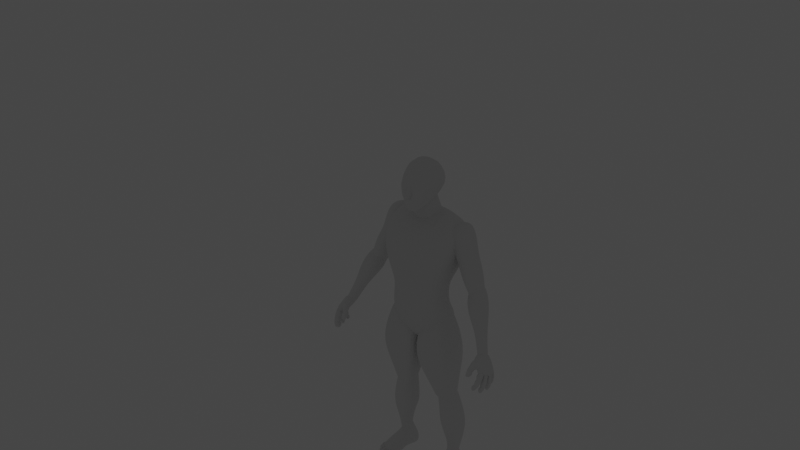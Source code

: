 # Source: BlockyBoi.blend  (saved by Blender 3.6.13; exported with 4.5.12 LTS)
import bpy
from mathutils import Matrix  # noqa: F401  (used for matrix-valued properties, if any)

bpy.ops.wm.read_factory_settings(use_empty=True)
scene = bpy.context.scene
scene.name = 'Scene'

# ---- collections
col_measure = bpy.data.collections.new('measure'); scene.collection.children.link(col_measure)
col_measure.hide_render = True
col_reference = bpy.data.collections.new('reference'); scene.collection.children.link(col_reference)

# ---- materials (node trees are filled in below, after node groups)
mat_measure = bpy.data.materials.new('measure')
mat_measure.use_transparent_shadow = False

# ---- node groups
ng_create_bar = bpy.data.node_groups.new('Create Bar', 'GeometryNodeTree')
_s = ng_create_bar.interface.new_socket(name='Mesh', in_out='OUTPUT', socket_type='NodeSocketGeometry')
_s = ng_create_bar.interface.new_socket(name='Width', in_out='INPUT', socket_type='NodeSocketInt')
_s.default_value = 1
_s.min_value = 1
_s.max_value = 10
_s = ng_create_bar.interface.new_socket(name='Height', in_out='INPUT', socket_type='NodeSocketFloat')
_s.default_value = 0.01
_s.min_value = 0.01
_s.max_value = 1.0
ng_create_bar.is_modifier = True
_N = ng_create_bar.nodes; _L = ng_create_bar.links
n0 = _N.new('GeometryNodeSetShadeSmooth'); n0.name = 'Set Shade Smooth'; n0.location = (465, 84)
n1 = _N.new('GeometryNodeInputShadeSmooth'); n1.name = 'Is Shade Smooth'; n1.location = (390, 84)
n2 = _N.new('GeometryNodeCaptureAttribute'); n2.name = 'Capture Attribute'; n2.location = (415, 84)
n2.capture_items.clear()
n2.domain = 'FACE'
n3 = _N.new('GeometryNodeMeshLine'); n3.name = 'Mesh Line'; n3.location = (221, 117)
n3.inputs[0].default_value = 4
n4 = _N.new('ShaderNodeMath'); n4.name = 'Math'; n4.location = (-440, 7)
n4.operation = 'MULTIPLY'
n4.inputs[1].default_value = 0.1
n5 = _N.new('NodeGroupOutput'); n5.name = 'Group Output'; n5.location = (630, 0)
n6 = _N.new('GeometryNodeExtrudeMesh'); n6.name = 'Extrude Mesh'; n6.location = (440, 84)
n7 = _N.new('ShaderNodeCombineXYZ'); n7.name = 'Combine XYZ.001'; n7.location = (-2, 102)
n8 = _N.new('ShaderNodeCombineXYZ'); n8.name = 'Combine XYZ.002'; n8.location = (-108, -286)
n9 = _N.new('ShaderNodeMath'); n9.name = 'Math.001'; n9.location = (-210, 132)
n9.operation = 'MULTIPLY'
n9.inputs[1].default_value = -1.5
n10 = _N.new('NodeReroute'); n10.name = 'Reroute'; n10.location = (-466, -382)
n10.width = 16
n10.socket_idname = 'NodeSocketFloat'
n11 = _N.new('ShaderNodeMath'); n11.name = 'Math.002'; n11.location = (-342, -206)
n11.operation = 'DIVIDE'
n11.inputs[1].default_value = -2.0
n12 = _N.new('ShaderNodeCombineXYZ'); n12.name = 'Combine XYZ'; n12.location = (-67, -102)
n13 = _N.new('NodeGroupInput'); n13.name = 'Group Input'; n13.location = (-737, -1)
_L.new(n13.outputs[0], n4.inputs[0])
_L.new(n0.outputs[0], n5.inputs[0])
_L.new(n4.outputs[0], n12.inputs[0])
_L.new(n12.outputs[0], n3.inputs[3])
_L.new(n4.outputs[0], n9.inputs[0])
_L.new(n9.outputs[0], n7.inputs[0])
_L.new(n7.outputs[0], n3.inputs[2])
_L.new(n3.outputs[0], n2.inputs[0])
_L.new(n13.outputs[1], n10.inputs[0])
_L.new(n10.outputs[0], n8.inputs[2])
_L.new(n8.outputs[0], n6.inputs[2])
_L.new(n10.outputs[0], n11.inputs[0])
_L.new(n11.outputs[0], n7.inputs[2])
_L.new(n1.outputs[0], n2.inputs[1])
_L.new(n2.outputs[0], n6.inputs[0])
_L.new(n6.outputs[0], n0.inputs[0])
_L.new(n2.outputs[1], n0.inputs[2])
n5.is_active_output = True
ng_head_units_tool = bpy.data.node_groups.new('head units tool', 'GeometryNodeTree')
_s = ng_head_units_tool.interface.new_socket(name='Geometry', in_out='OUTPUT', socket_type='NodeSocketGeometry')
_s = ng_head_units_tool.interface.new_socket(name='Curve Instances', in_out='OUTPUT', socket_type='NodeSocketGeometry')
_s = ng_head_units_tool.interface.new_socket(name='Geometry', in_out='INPUT', socket_type='NodeSocketGeometry')
_s = ng_head_units_tool.interface.new_socket(name='Height (M)', in_out='INPUT', socket_type='NodeSocketFloat')
_s.default_value = 1.0
_s = ng_head_units_tool.interface.new_socket(name='Width', in_out='INPUT', socket_type='NodeSocketInt')
_s.default_value = 1
_s.min_value = 1
_s.max_value = 32
_s = ng_head_units_tool.interface.new_socket(name='Head Units', in_out='INPUT', socket_type='NodeSocketInt')
_s.default_value = 8
_s.min_value = 1
_s.max_value = 16
_s = ng_head_units_tool.interface.new_socket(name='Toggle Divisions', in_out='INPUT', socket_type='NodeSocketBool')
ng_head_units_tool.is_modifier = True
_N = ng_head_units_tool.nodes; _L = ng_head_units_tool.links
n0 = _N.new('NodeFrame'); n0.name = 'Frame'; n0.location = (1074, 577)
n0.width = 307
n0.label_size = 9
n1 = _N.new('GeometryNodeStringToCurves'); n1.name = 'String to Curves'; n1.location = (-500, 799)
n1.font = None
n1.align_x = 'CENTER'
n1.align_y = 'MIDDLE'
n1.pivot_mode = 'MIDPOINT'
n1.inputs[1].default_value = 0.1
n2 = _N.new('GeometryNodeFillCurve'); n2.name = 'Fill Curve'; n2.location = (-212, 722)
n3 = _N.new('GeometryNodeInstanceOnPoints'); n3.name = 'Instance on Points.001'; n3.location = (41, 715)
n3.inputs[5].default_value = (1.571, 0.0, 0.0)
n4 = _N.new('NodeReroute'); n4.name = 'Reroute.003'; n4.location = (-1417, 59)
n4.width = 16
n4.socket_idname = 'NodeSocketFloat'
n5 = _N.new('NodeReroute'); n5.name = 'Reroute.004'; n5.location = (-1414, 4)
n5.width = 16
n5.socket_idname = 'NodeSocketInt'
n6 = _N.new('GeometryNodeTranslateInstances'); n6.name = 'Translate Instances'; n6.location = (684, 897)
n7 = _N.new('NodeReroute'); n7.name = 'Reroute.001'; n7.location = (-1417, -72)
n7.width = 16
n7.socket_idname = 'NodeSocketInt'
n8 = _N.new('GeometryNodeStringJoin'); n8.name = 'Join Strings'; n8.location = (-849, 729)
n9 = _N.new('FunctionNodeValueToString'); n9.name = 'Value to String'; n9.location = (-1167, 765)
n9.inputs[1].default_value = 2
n10 = _N.new('FunctionNodeValueToString'); n10.name = 'Value to String.001'; n10.location = (-1164, 544)
n11 = _N.new('FunctionNodeInputString'); n11.name = 'String'; n11.location = (-1161, 641)
n11.string = ' m | '
n11.outputs[0].default_value = ''
n12 = _N.new('FunctionNodeInputString'); n12.name = 'String.001'; n12.location = (-1167, 428)
n12.string = ' units'
n12.outputs[0].default_value = ''
n13 = _N.new('ShaderNodeCombineXYZ'); n13.name = 'Combine XYZ.002'; n13.location = (-866, -180)
n14 = _N.new('ShaderNodeMath'); n14.name = 'Math.002'; n14.location = (-1108, 117)
n14.inputs[1].default_value = 1.0
n15 = _N.new('GeometryNodeMeshLine'); n15.name = 'Mesh Line.001'; n15.location = (-636, -17)
n16 = _N.new('ShaderNodeMath'); n16.name = 'Math'; n16.location = (-1102, -63)
n16.operation = 'DIVIDE'
n17 = _N.new('NodeGroupInput'); n17.name = 'Group Input'; n17.location = (-1639, 72)
n18 = _N.new('GeometryNodeMeshToPoints'); n18.name = 'Mesh to Points'; n18.location = (-378, 155)
n19 = _N.new('GeometryNodeInstanceOnPoints'); n19.name = 'Instance on Points'; n19.location = (-125, 241)
n20 = _N.new('GeometryNodeGroup'); n20.name = 'Group'; n20.location = (-734, 416)
n20.node_tree = ng_create_bar
n20.inputs[1].default_value = 0.01
n21 = _N.new('ShaderNodeMath'); n21.name = 'Math.007'; n21.location = (-954, 362)
n21.operation = 'MULTIPLY'
n21.inputs[1].default_value = 2.0
n22 = _N.new('NodeGroupOutput'); n22.name = 'Group Output'; n22.location = (1386, 440)
n23 = _N.new('GeometryNodeJoinGeometry'); n23.name = 'Join Geometry'; n23.location = (1113, 459)
n24 = _N.new('GeometryNodeInputIndex'); n24.name = 'Index'; n24.location = (-533, 1161)
n25 = _N.new('FunctionNodeCompare'); n25.name = 'Compare'; n25.location = (-223, 1125)
n25.operation = 'EQUAL'
n25.data_type = 'INT'
n25.inputs[6].default_value = (0.0, 0.0, 0.0, 0.0)
n25.inputs[7].default_value = (0.0, 0.0, 0.0, 0.0)
n26 = _N.new('GeometryNodeMeshLine'); n26.name = 'Mesh Line.002'; n26.location = (-556, -1075)
n27 = _N.new('GeometryNodeMeshToPoints'); n27.name = 'Mesh to Points.001'; n27.location = (-355, -974)
n28 = _N.new('GeometryNodeGroup'); n28.name = 'Group.001'; n28.location = (-428, -753)
n28.node_tree = ng_create_bar
n28.inputs[1].default_value = 0.01
n29 = _N.new('GeometryNodeInstanceOnPoints'); n29.name = 'Instance on Points.002'; n29.location = (106, -881)
n30 = _N.new('ShaderNodeCombineXYZ'); n30.name = 'Combine XYZ.001'; n30.location = (-839, -1390)
n31 = _N.new('ShaderNodeMath'); n31.name = 'Math.006'; n31.location = (-1028, -1369)
n31.operation = 'DIVIDE'
n32 = _N.new('ShaderNodeMath'); n32.name = 'Math.008'; n32.location = (-1212, -1498)
n32.operation = 'MULTIPLY'
n32.inputs[1].default_value = 2.0
n33 = _N.new('NodeGroupInput'); n33.name = 'Group Input.003'; n33.location = (-1404, -1350)
n34 = _N.new('ShaderNodeMath'); n34.name = 'Math.003'; n34.location = (-1098, -848)
n34.inputs[1].default_value = 1.0
n35 = _N.new('ShaderNodeMath'); n35.name = 'Math.001'; n35.location = (-1102, -1018)
n35.operation = 'DIVIDE'
n36 = _N.new('NodeGroupInput'); n36.name = 'Group Input.002'; n36.location = (-1357, -1012)
n37 = _N.new('GeometryNodeInputIndex'); n37.name = 'Index.001'; n37.location = (-644, -405)
n38 = _N.new('FunctionNodeCompare'); n38.name = 'Compare.001'; n38.location = (-334, -441)
n38.operation = 'NOT_EQUAL'
n38.data_type = 'INT'
n38.inputs[6].default_value = (0.0, 0.0, 0.0, 0.0)
n38.inputs[7].default_value = (0.0, 0.0, 0.0, 0.0)
n39 = _N.new('ShaderNodeCombineXYZ'); n39.name = 'Combine XYZ.003'; n39.location = (-826, -1184)
n40 = _N.new('NodeGroupInput'); n40.name = 'Group Input.004'; n40.location = (-641, -555)
n41 = _N.new('FunctionNodeBooleanMath'); n41.name = 'Boolean Math'; n41.location = (-114, -546)
n42 = _N.new('NodeGroupInput'); n42.name = 'Group Input.001'; n42.location = (-530, 1011)
n43 = _N.new('ShaderNodeCombineXYZ'); n43.name = 'Combine XYZ'; n43.location = (476, 1044)
n44 = _N.new('ShaderNodeMath'); n44.name = 'Math.004'; n44.location = (69, 1088)
n44.operation = 'MULTIPLY'
n44.inputs[1].default_value = 0.3
n45 = _N.new('ShaderNodeMath'); n45.name = 'Math.005'; n45.location = (263, 1083)
n46 = _N.new('ShaderNodeValue'); n46.name = 'Value'; n46.location = (65, 911)
n46.label = 'X Offset'
n46.outputs[0].default_value = 0.5
_L.new(n20.outputs[0], n19.inputs[2])
_L.new(n18.outputs[0], n19.inputs[0])
_L.new(n19.outputs[0], n23.inputs[0])
_L.new(n21.outputs[0], n20.inputs[0])
_L.new(n16.outputs[0], n13.inputs[2])
_L.new(n13.outputs[0], n15.inputs[3])
_L.new(n1.outputs[0], n2.inputs[0])
_L.new(n8.outputs[0], n1.inputs[0])
_L.new(n11.outputs[0], n8.inputs[1])
_L.new(n9.outputs[0], n8.inputs[1])
_L.new(n4.outputs[0], n9.inputs[0])
_L.new(n2.outputs[0], n3.inputs[2])
_L.new(n15.outputs[0], n18.inputs[0])
_L.new(n18.outputs[0], n3.inputs[0])
_L.new(n14.outputs[0], n15.inputs[0])
_L.new(n25.outputs[0], n3.inputs[1])
_L.new(n24.outputs[0], n25.inputs[0])
_L.new(n24.outputs[0], n25.inputs[2])
_L.new(n17.outputs[3], n7.inputs[0])
_L.new(n7.outputs[0], n14.inputs[0])
_L.new(n7.outputs[0], n16.inputs[1])
_L.new(n17.outputs[1], n4.inputs[0])
_L.new(n4.outputs[0], n16.inputs[0])
_L.new(n17.outputs[2], n5.inputs[0])
_L.new(n42.outputs[3], n25.inputs[3])
_L.new(n3.outputs[0], n6.inputs[0])
_L.new(n43.outputs[0], n6.inputs[2])
_L.new(n6.outputs[0], n23.inputs[0])
_L.new(n7.outputs[0], n10.inputs[0])
_L.new(n10.outputs[0], n8.inputs[1])
_L.new(n12.outputs[0], n8.inputs[1])
_L.new(n35.outputs[0], n39.inputs[2])
_L.new(n39.outputs[0], n26.inputs[3])
_L.new(n34.outputs[0], n26.inputs[0])
_L.new(n36.outputs[3], n35.inputs[1])
_L.new(n36.outputs[3], n34.inputs[0])
_L.new(n36.outputs[1], n35.inputs[0])
_L.new(n26.outputs[0], n27.inputs[0])
_L.new(n27.outputs[0], n29.inputs[0])
_L.new(n28.outputs[0], n29.inputs[2])
_L.new(n29.outputs[0], n23.inputs[0])
_L.new(n5.outputs[0], n21.inputs[0])
_L.new(n36.outputs[2], n28.inputs[0])
_L.new(n23.outputs[0], n22.inputs[0])
_L.new(n31.outputs[0], n30.inputs[2])
_L.new(n30.outputs[0], n26.inputs[2])
_L.new(n33.outputs[1], n31.inputs[0])
_L.new(n33.outputs[3], n32.inputs[0])
_L.new(n32.outputs[0], n31.inputs[1])
_L.new(n37.outputs[0], n38.inputs[0])
_L.new(n37.outputs[0], n38.inputs[2])
_L.new(n40.outputs[3], n38.inputs[3])
_L.new(n41.outputs[0], n29.inputs[1])
_L.new(n38.outputs[0], n41.inputs[0])
_L.new(n40.outputs[4], n41.inputs[1])
_L.new(n42.outputs[2], n44.inputs[0])
_L.new(n44.outputs[0], n45.inputs[0])
_L.new(n45.outputs[0], n43.inputs[0])
_L.new(n46.outputs[0], n45.inputs[1])
n22.is_active_output = True

# ---- material node trees
mat_measure.use_nodes = True; mat_measure.node_tree.nodes.clear()
_N = mat_measure.node_tree.nodes; _L = mat_measure.node_tree.links
n0 = _N.new('ShaderNodeOutputMaterial'); n0.name = 'Material Output'; n0.location = (300, 300)
n1 = _N.new('ShaderNodeEmission'); n1.name = 'Emission'; n1.location = (47, 274)
_L.new(n1.outputs[0], n0.inputs[0])
n0.is_active_output = True

# ---- world
world_world = bpy.data.worlds.new('World'); scene.world = world_world
world_world.use_nodes = True; world_world.node_tree.nodes.clear()
_N = world_world.node_tree.nodes; _L = world_world.node_tree.links
n0 = _N.new('ShaderNodeOutputWorld'); n0.name = 'World Output'; n0.location = (300, 300)
n1 = _N.new('ShaderNodeBackground'); n1.name = 'Background'; n1.location = (10, 300)
n1.inputs[0].default_value = (0.05088, 0.05088, 0.05088, 1.0)
_L.new(n1.outputs[0], n0.inputs[0])
n0.is_active_output = True
world_world.color = (0.05088, 0.05088, 0.05088)
world_world.use_sun_shadow = False
world_world.sun_shadow_jitter_overblur = 0.0

# ---- meshes
me_cube = bpy.data.meshes.new('Cube')
me_cube.from_pydata([(-0.1698, -0.1092, 1.221), (-0.2, -0.1094, 1.34), (-0.1659, 0.1244, 1.184), (-0.1962, 0.1762, 1.334), (0.1698, -0.1092, 1.221), (0.2, -0.1094, 1.34), (0.1659, 0.1244, 1.184), (0.1962, 0.1762, 1.334), (0.0, -0.1513, 1.342), (0.0, -0.151, 1.222), (0.0, 0.192, 1.334), (0.0, 0.1352, 1.184), (-0.1373, -0.07961, 1.016), (-0.1385, 0.05014, 1.055), (0.1373, -0.07961, 1.016), (0.1385, 0.05014, 1.055), (0.1197, 0.08569, 1.131), (0.1236, -0.08665, 1.112), (-0.1197, 0.08569, 1.131), (-0.1236, -0.08665, 1.112), (-0.2082, -0.02356, 1.44), (-0.2043, 0.1235, 1.467), (0.2043, 0.1235, 1.467), (0.2082, -0.02356, 1.44), (0.0, -0.1396, 1.024), (0.0, 0.07266, 1.059), (0.0, -0.1263, 1.107), (0.0, 0.09281, 1.124), (0.0, 0.1327, 1.489), (0.0, -0.1174, 1.428), (-0.166, -0.007901, 1.217), (-0.1962, 0.0163, 1.342), (0.166, -0.007901, 1.217), (0.1962, 0.0163, 1.342), (0.155, -0.01748, 1.04), (-0.1359, -0.01214, 1.12), (0.1359, -0.01214, 1.12), (-0.155, -0.01748, 1.04), (-0.2044, 0.03697, 1.463), (0.2044, 0.03697, 1.463), (0.0, 0.02864, 1.567), (0.147, 0.06365, 1.006), (0.0, 0.08757, 1.014), (0.1645, -0.004463, 0.9791), (-0.1455, -0.06844, 0.8876), (0.0, -0.1275, 0.942), (0.1455, -0.06844, 0.8876), (-0.147, 0.06365, 1.006), (-0.1645, -0.004463, 0.9791), (0.1351, 0.1471, 0.8824), (0.0, 0.1803, 0.939), (0.1516, 0.04746, 0.8532), (-0.134, -0.02128, 0.8291), (0.0, -0.07588, 0.8334), (0.134, -0.02128, 0.8291), (-0.1351, 0.1471, 0.8824), (-0.1516, 0.04746, 0.8532), (0.0543, 0.07711, 0.799), (0.0, 0.1034, 0.7824), (0.07078, 0.02266, 0.7944), (-0.05313, 0.002949, 0.8034), (0.0, -0.04665, 0.7978), (0.05313, 0.002949, 0.8034), (-0.0543, 0.07711, 0.799), (-0.07078, 0.02266, 0.7944), (0.0, 0.02325, 0.7939)], [], [(30, 31, 3, 2), (11, 10, 7, 6), (32, 33, 5, 4), (9, 8, 1, 0), (12, 37, 48, 44), (10, 3, 21, 28), (9, 0, 19, 26), (36, 17, 14, 34), (1, 8, 29, 20), (30, 2, 18, 35), (39, 40, 29, 23), (26, 19, 12, 24), (35, 18, 13, 37), (11, 6, 16, 27), (27, 16, 15, 25), (40, 38, 20, 29), (33, 7, 22, 39), (31, 1, 20, 38), (8, 5, 23, 29), (32, 4, 17, 36), (18, 27, 25, 13), (2, 11, 27, 18), (17, 26, 24, 14), (4, 9, 26, 17), (7, 10, 28, 22), (34, 14, 46, 43), (4, 5, 8, 9), (2, 3, 10, 11), (14, 24, 45, 46), (6, 32, 36, 16), (3, 31, 38, 21), (5, 33, 39, 23), (28, 21, 38, 40), (19, 35, 37, 12), (22, 28, 40, 39), (0, 30, 35, 19), (16, 36, 34, 15), (25, 15, 41, 42), (6, 7, 33, 32), (0, 1, 31, 30), (41, 43, 51, 49), (46, 45, 53, 54), (44, 48, 56, 52), (43, 46, 54, 51), (13, 25, 42, 47), (37, 13, 47, 48), (24, 12, 44, 45), (15, 34, 43, 41), (53, 52, 60, 61), (55, 50, 58, 63), (56, 55, 63, 64), (49, 51, 59, 57), (48, 47, 55, 56), (47, 42, 50, 55), (45, 44, 52, 53), (42, 41, 49, 50), (65, 59, 62, 61), (64, 65, 61, 60), (63, 58, 65, 64), (58, 57, 59, 65), (50, 49, 57, 58), (51, 54, 62, 59), (52, 56, 64, 60), (54, 53, 61, 62)])
_uv = me_cube.uv_layers.new(name='UVMap')
_uv.uv.foreach_set('vector', [0.375, 0.1274, 0.625, 0.1274, 0.625, 0.25, 0.375, 0.25, 0.375, 0.375, 0.625, 0.375, 0.625, 0.5, 0.375, 0.5, 0.375, 0.6226, 0.625, 0.6226, 0.625, 0.75, 0.375, 0.75, 0.375, 0.875, 0.625, 0.875, 0.625, 1.0, 0.375, 1.0, 0.375, 0.0, 0.375, 0.1274, 0.375, 0.1274, 0.375, 0.0, 0.625, 0.375, 0.625, 0.25, 0.625, 0.25, 0.625, 0.375, 0.375, 0.875, 0.375, 1.0, 0.375, 1.0, 0.375, 0.875, 0.375, 0.6226, 0.375, 0.75, 0.375, 0.75, 0.375, 0.6226, 0.625, 1.0, 0.625, 0.875, 0.625, 0.875, 0.625, 1.0, 0.375, 0.1274, 0.375, 0.25, 0.375, 0.25, 0.375, 0.1274, 0.625, 0.6226, 0.75, 0.6226, 0.75, 0.75, 0.625, 0.75, 0.375, 0.875, 0.375, 1.0, 0.375, 1.0, 0.375, 0.875, 0.375, 0.1274, 0.375, 0.25, 0.375, 0.25, 0.375, 0.1274, 0.375, 0.375, 0.375, 0.5, 0.375, 0.5, 0.375, 0.375, 0.375, 0.375, 0.375, 0.5, 0.375, 0.5, 0.375, 0.375, 0.75, 0.6226, 0.875, 0.6226, 0.875, 0.75, 0.75, 0.75, 0.625, 0.6226, 0.625, 0.5, 0.625, 0.5, 0.625, 0.6226, 0.625, 0.1274, 0.625, 0.0, 0.625, 0.0, 0.625, 0.1274, 0.625, 0.875, 0.625, 0.75, 0.625, 0.75, 0.625, 0.875, 0.375, 0.6226, 0.375, 0.75, 0.375, 0.75, 0.375, 0.6226, 0.375, 0.25, 0.375, 0.375, 0.375, 0.375, 0.375, 0.25, 0.375, 0.25, 0.375, 0.375, 0.375, 0.375, 0.375, 0.25, 0.375, 0.75, 0.375, 0.875, 0.375, 0.875, 0.375, 0.75, 0.375, 0.75, 0.375, 0.875, 0.375, 0.875, 0.375, 0.75, 0.625, 0.5, 0.625, 0.375, 0.625, 0.375, 0.625, 0.5, 0.375, 0.6226, 0.375, 0.75, 0.375, 0.75, 0.375, 0.6226, 0.375, 0.75, 0.625, 0.75, 0.625, 0.875, 0.375, 0.875, 0.375, 0.25, 0.625, 0.25, 0.625, 0.375, 0.375, 0.375, 0.375, 0.75, 0.375, 0.875, 0.375, 0.875, 0.375, 0.75, 0.375, 0.5, 0.375, 0.6226, 0.375, 0.6226, 0.375, 0.5, 0.625, 0.25, 0.625, 0.1274, 0.625, 0.1274, 0.625, 0.25, 0.625, 0.75, 0.625, 0.6226, 0.625, 0.6226, 0.625, 0.75, 0.75, 0.5, 0.875, 0.5, 0.875, 0.6226, 0.75, 0.6226, 0.375, 0.0, 0.375, 0.1274, 0.375, 0.1274, 0.375, 0.0, 0.625, 0.5, 0.75, 0.5, 0.75, 0.6226, 0.625, 0.6226, 0.375, 0.0, 0.375, 0.1274, 0.375, 0.1274, 0.375, 0.0, 0.375, 0.5, 0.375, 0.6226, 0.375, 0.6226, 0.375, 0.5, 0.375, 0.375, 0.375, 0.5, 0.375, 0.5, 0.375, 0.375, 0.375, 0.5, 0.625, 0.5, 0.625, 0.6226, 0.375, 0.6226, 0.375, 0.0, 0.625, 0.0, 0.625, 0.1274, 0.375, 0.1274, 0.375, 0.5, 0.375, 0.6226, 0.375, 0.6226, 0.375, 0.5, 0.375, 0.75, 0.375, 0.875, 0.375, 0.875, 0.375, 0.75, 0.375, 0.0, 0.375, 0.1274, 0.375, 0.1274, 0.375, 0.0, 0.375, 0.6226, 0.375, 0.75, 0.375, 0.75, 0.375, 0.6226, 0.375, 0.25, 0.375, 0.375, 0.375, 0.375, 0.375, 0.25, 0.375, 0.1274, 0.375, 0.25, 0.375, 0.25, 0.375, 0.1274, 0.375, 0.875, 0.375, 1.0, 0.375, 1.0, 0.375, 0.875, 0.375, 0.5, 0.375, 0.6226, 0.375, 0.6226, 0.375, 0.5, 0.375, 0.875, 0.375, 1.0, 0.375, 1.0, 0.375, 0.875, 0.375, 0.25, 0.375, 0.375, 0.375, 0.375, 0.375, 0.25, 0.375, 0.1274, 0.375, 0.25, 0.375, 0.25, 0.375, 0.1274, 0.375, 0.5, 0.375, 0.6226, 0.375, 0.6226, 0.375, 0.5, 0.375, 0.1274, 0.375, 0.25, 0.375, 0.25, 0.375, 0.1274, 0.375, 0.25, 0.375, 0.375, 0.375, 0.375, 0.375, 0.25, 0.375, 0.875, 0.375, 1.0, 0.375, 1.0, 0.375, 0.875, 0.375, 0.375, 0.375, 0.5, 0.375, 0.5, 0.375, 0.375, 0.375, 0.6202, 0.375, 0.6226, 0.375, 0.75, 0.375, 0.875, 0.375, 0.6178, 0.375, 0.6202, 0.375, 0.875, 0.375, 1.0, 0.375, 0.25, 0.375, 0.375, 0.375, 0.6202, 0.375, 0.6178, 0.375, 0.375, 0.375, 0.5, 0.375, 0.6226, 0.375, 0.6202, 0.375, 0.375, 0.375, 0.5, 0.375, 0.5, 0.375, 0.375, 0.375, 0.6226, 0.375, 0.75, 0.375, 0.75, 0.375, 0.6226, 0.375, 0.0, 0.375, 0.1274, 0.375, 0.1274, 0.375, 0.0, 0.375, 0.75, 0.375, 0.875, 0.375, 0.875, 0.375, 0.75])
_ca = me_cube.color_attributes.new('Attribute', 'BYTE_COLOR', 'CORNER')
_ca.data.foreach_set('color', [1.0, 1.0, 1.0, 1.0, 1.0, 1.0, 1.0, 1.0, 1.0, 1.0, 1.0, 1.0, 1.0, 1.0, 1.0, 1.0, 1.0, 1.0, 1.0, 1.0, 1.0, 1.0, 1.0, 1.0, 1.0, 1.0, 1.0, 1.0, 1.0, 1.0, 1.0, 1.0, 1.0, 1.0, 1.0, 1.0, 1.0, 1.0, 1.0, 1.0, 1.0, 1.0, 1.0, 1.0, 1.0, 1.0, 1.0, 1.0, 1.0, 1.0, 1.0, 1.0, 1.0, 1.0, 1.0, 1.0, 1.0, 1.0, 1.0, 1.0, 1.0, 1.0, 1.0, 1.0, 1.0, 1.0, 1.0, 1.0, 1.0, 1.0, 1.0, 1.0, 1.0, 1.0, 1.0, 1.0, 1.0, 1.0, 1.0, 1.0, 1.0, 1.0, 1.0, 1.0, 1.0, 1.0, 1.0, 1.0, 1.0, 1.0, 1.0, 1.0, 1.0, 1.0, 1.0, 1.0, 1.0, 1.0, 1.0, 1.0, 1.0, 1.0, 1.0, 1.0, 1.0, 1.0, 1.0, 1.0, 1.0, 1.0, 1.0, 1.0, 1.0, 1.0, 1.0, 1.0, 1.0, 1.0, 1.0, 1.0, 1.0, 1.0, 1.0, 1.0, 1.0, 1.0, 1.0, 1.0, 1.0, 1.0, 1.0, 1.0, 1.0, 1.0, 1.0, 1.0, 1.0, 1.0, 1.0, 1.0, 1.0, 1.0, 1.0, 1.0, 1.0, 1.0, 1.0, 1.0, 1.0, 1.0, 1.0, 1.0, 1.0, 1.0, 1.0, 1.0, 1.0, 1.0, 1.0, 1.0, 1.0, 1.0, 1.0, 1.0, 1.0, 1.0, 1.0, 1.0, 1.0, 1.0, 1.0, 1.0, 1.0, 1.0, 1.0, 1.0, 1.0, 1.0, 1.0, 1.0, 1.0, 1.0, 1.0, 1.0, 1.0, 1.0, 1.0, 1.0, 1.0, 1.0, 1.0, 1.0, 1.0, 1.0, 1.0, 1.0, 1.0, 1.0, 1.0, 1.0, 1.0, 1.0, 1.0, 1.0, 1.0, 1.0, 1.0, 1.0, 1.0, 1.0, 1.0, 1.0, 1.0, 1.0, 1.0, 1.0, 1.0, 1.0, 1.0, 1.0, 1.0, 1.0, 1.0, 1.0, 1.0, 1.0, 1.0, 1.0, 1.0, 1.0, 1.0, 1.0, 1.0, 1.0, 1.0, 1.0, 1.0, 1.0, 1.0, 1.0, 1.0, 1.0, 1.0, 1.0, 1.0, 1.0, 1.0, 1.0, 1.0, 1.0, 1.0, 1.0, 1.0, 1.0, 1.0, 1.0, 1.0, 1.0, 1.0, 1.0, 1.0, 1.0, 1.0, 1.0, 1.0, 1.0, 1.0, 1.0, 1.0, 1.0, 1.0, 1.0, 1.0, 1.0, 1.0, 1.0, 1.0, 1.0, 1.0, 1.0, 1.0, 1.0, 1.0, 1.0, 1.0, 1.0, 1.0, 1.0, 1.0, 1.0, 1.0, 1.0, 1.0, 1.0, 1.0, 1.0, 1.0, 1.0, 1.0, 1.0, 1.0, 1.0, 1.0, 1.0, 1.0, 1.0, 1.0, 1.0, 1.0, 1.0, 1.0, 1.0, 1.0, 1.0, 1.0, 1.0, 1.0, 1.0, 1.0, 1.0, 1.0, 1.0, 1.0, 1.0, 1.0, 1.0, 1.0, 1.0, 1.0, 1.0, 1.0, 1.0, 1.0, 1.0, 1.0, 1.0, 1.0, 1.0, 1.0, 1.0, 1.0, 1.0, 1.0, 1.0, 1.0, 1.0, 1.0, 1.0, 1.0, 1.0, 1.0, 1.0, 1.0, 1.0, 1.0, 1.0, 1.0, 1.0, 1.0, 1.0, 1.0, 1.0, 1.0, 1.0, 1.0, 1.0, 1.0, 1.0, 1.0, 1.0, 1.0, 1.0, 1.0, 1.0, 1.0, 1.0, 1.0, 1.0, 1.0, 1.0, 1.0, 1.0, 1.0, 1.0, 1.0, 1.0, 1.0, 1.0, 1.0, 1.0, 1.0, 1.0, 1.0, 1.0, 1.0, 1.0, 1.0, 1.0, 1.0, 1.0, 1.0, 1.0, 1.0, 1.0, 1.0, 1.0, 1.0, 1.0, 1.0, 1.0, 1.0, 1.0, 1.0, 1.0, 1.0, 1.0, 1.0, 1.0, 1.0, 1.0, 1.0, 1.0, 1.0, 1.0, 1.0, 1.0, 1.0, 1.0, 1.0, 1.0, 1.0, 1.0, 1.0, 1.0, 1.0, 1.0, 1.0, 1.0, 1.0, 1.0, 1.0, 1.0, 1.0, 1.0, 1.0, 1.0, 1.0, 1.0, 1.0, 1.0, 1.0, 1.0, 1.0, 1.0, 1.0, 1.0, 1.0, 1.0, 1.0, 1.0, 1.0, 1.0, 1.0, 1.0, 1.0, 1.0, 1.0, 1.0, 1.0, 1.0, 1.0, 1.0, 1.0, 1.0, 1.0, 1.0, 1.0, 1.0, 1.0, 1.0, 1.0, 1.0, 1.0, 1.0, 1.0, 1.0, 1.0, 1.0, 1.0, 1.0, 1.0, 1.0, 1.0, 1.0, 1.0, 1.0, 1.0, 1.0, 1.0, 1.0, 1.0, 1.0, 1.0, 1.0, 1.0, 1.0, 1.0, 1.0, 1.0, 1.0, 1.0, 1.0, 1.0, 1.0, 1.0, 1.0, 1.0, 1.0, 1.0, 1.0, 1.0, 1.0, 1.0, 1.0, 1.0, 1.0, 1.0, 1.0, 1.0, 1.0, 1.0, 1.0, 1.0, 1.0, 1.0, 1.0, 1.0, 1.0, 1.0, 1.0, 1.0, 1.0, 1.0, 1.0, 1.0, 1.0, 1.0, 1.0, 1.0, 1.0, 1.0, 1.0, 1.0, 1.0, 1.0, 1.0, 1.0, 1.0, 1.0, 1.0, 1.0, 1.0, 1.0, 1.0, 1.0, 1.0, 1.0, 1.0, 1.0, 1.0, 1.0, 1.0, 1.0, 1.0, 1.0, 1.0, 1.0, 1.0, 1.0, 1.0, 1.0, 1.0, 1.0, 1.0, 1.0, 1.0, 1.0, 1.0, 1.0, 1.0, 1.0, 1.0, 1.0, 1.0, 1.0, 1.0, 1.0, 1.0, 1.0, 1.0, 1.0, 1.0, 1.0, 1.0, 1.0, 1.0, 1.0, 1.0, 1.0, 1.0, 1.0, 1.0, 1.0, 1.0, 1.0, 1.0, 1.0, 1.0, 1.0, 1.0, 1.0, 1.0, 1.0, 1.0, 1.0, 1.0, 1.0, 1.0, 1.0, 1.0, 1.0, 1.0, 1.0, 1.0, 1.0, 1.0, 1.0, 1.0, 1.0, 1.0, 1.0, 1.0, 1.0, 1.0, 1.0, 1.0, 1.0, 1.0, 1.0, 1.0, 1.0, 1.0, 1.0, 1.0, 1.0, 1.0, 1.0, 1.0, 1.0, 1.0, 1.0, 1.0, 1.0, 1.0, 1.0, 1.0, 1.0, 1.0, 1.0, 1.0, 1.0, 1.0, 1.0, 1.0, 1.0, 1.0, 1.0, 1.0, 1.0, 1.0, 1.0, 1.0, 1.0, 1.0, 1.0, 1.0, 1.0, 1.0, 1.0, 1.0, 1.0, 1.0, 1.0, 1.0, 1.0, 1.0, 1.0, 1.0, 1.0, 1.0, 1.0, 1.0, 1.0, 1.0, 1.0, 1.0, 1.0, 1.0, 1.0, 1.0, 1.0, 1.0, 1.0, 1.0, 1.0, 1.0, 1.0, 1.0, 1.0, 1.0, 1.0, 1.0, 1.0, 1.0, 1.0, 1.0, 1.0, 1.0, 1.0, 1.0, 1.0, 1.0, 1.0, 1.0, 1.0, 1.0, 1.0, 1.0, 1.0, 1.0, 1.0, 1.0, 1.0, 1.0, 1.0, 1.0, 1.0, 1.0, 1.0, 1.0, 1.0, 1.0, 1.0, 1.0, 1.0, 1.0, 1.0, 1.0, 1.0, 1.0, 1.0, 1.0, 1.0, 1.0, 1.0, 1.0, 1.0, 1.0, 1.0, 1.0, 1.0, 1.0, 1.0, 1.0, 1.0, 1.0, 1.0, 1.0, 1.0, 1.0, 1.0, 1.0, 1.0, 1.0, 1.0, 1.0, 1.0, 1.0, 1.0, 1.0, 1.0, 1.0, 1.0, 1.0, 1.0, 1.0, 1.0, 1.0, 1.0, 1.0, 1.0, 1.0, 1.0, 1.0, 1.0, 1.0, 1.0, 1.0, 1.0, 1.0, 1.0, 1.0, 1.0, 1.0, 1.0, 1.0, 1.0, 1.0, 1.0, 1.0, 1.0, 1.0, 1.0, 1.0, 1.0, 1.0, 1.0, 1.0, 1.0, 1.0, 1.0, 1.0, 1.0, 1.0, 1.0, 1.0, 1.0, 1.0, 1.0, 1.0, 1.0, 1.0, 1.0, 1.0, 1.0, 1.0, 1.0, 1.0, 1.0, 1.0, 1.0, 1.0, 1.0, 1.0, 1.0, 1.0, 1.0, 1.0, 1.0, 1.0, 1.0, 1.0, 1.0, 1.0, 1.0, 1.0, 1.0, 1.0, 1.0, 1.0, 1.0, 1.0, 1.0, 1.0, 1.0, 1.0, 1.0, 1.0, 1.0, 1.0, 1.0, 1.0, 1.0, 1.0, 1.0, 1.0, 1.0, 1.0, 1.0, 1.0, 1.0, 1.0, 1.0, 1.0, 1.0, 1.0, 1.0, 1.0, 1.0, 1.0, 1.0, 1.0, 1.0, 1.0, 1.0, 1.0, 1.0, 1.0, 1.0, 1.0, 1.0, 1.0, 1.0, 1.0, 1.0, 1.0, 1.0, 1.0, 1.0, 1.0, 1.0, 1.0, 1.0, 1.0, 1.0, 1.0, 1.0, 1.0, 1.0, 1.0, 1.0, 1.0, 1.0, 1.0, 1.0, 1.0, 1.0, 1.0, 1.0, 1.0, 1.0, 1.0, 1.0, 1.0, 1.0, 1.0, 1.0, 1.0, 1.0, 1.0, 1.0, 1.0, 1.0, 1.0, 1.0, 1.0, 1.0, 1.0, 1.0, 1.0, 1.0, 1.0, 1.0, 1.0, 1.0, 1.0, 1.0, 1.0, 1.0, 1.0, 1.0, 1.0, 1.0, 1.0, 1.0, 1.0, 1.0, 1.0, 1.0, 1.0, 1.0, 1.0, 1.0, 1.0, 1.0, 1.0, 1.0, 1.0, 1.0, 1.0, 1.0, 1.0, 1.0, 1.0, 1.0, 1.0, 1.0, 1.0, 1.0, 1.0, 1.0, 1.0, 1.0, 1.0, 1.0, 1.0, 1.0, 1.0, 1.0, 1.0, 1.0, 1.0, 1.0, 1.0, 1.0, 1.0, 1.0, 1.0, 1.0, 1.0, 1.0, 1.0, 1.0, 1.0])
me_cube.use_mirror_x = True
me_cube.update()
me_cube_001 = bpy.data.meshes.new('Cube.001')
me_cube_001.from_pydata([(-0.1001, -0.07575, -0.06777), (-0.1001, -0.07575, 0.06777), (-0.1001, 0.07575, -0.06777), (-0.1001, 0.07575, 0.06777), (0.1379, -0.06386, -0.04833), (0.1379, -0.06386, 0.05946), (0.1358, 0.06514, -0.05146), (0.1358, 0.06514, 0.05633), (-0.1, -1.012e-09, -0.09665), (-0.1, -1.012e-09, 0.09665), (0.138, -0.003621, -0.0621), (0.138, -0.003621, 0.07324), (-0.1, -0.1136, -1.619e-08), (-0.1, 0.1136, -1.619e-08), (0.1359, 0.08442, 0.00243), (0.138, -0.08314, 0.005569), (-0.1474, 0.0003623, -0.001771), (-5.107e-05, 0.08351, -0.07472), (-5.107e-05, 0.08351, 0.07472), (-5.107e-05, -0.08351, -0.07472), (-5.106e-05, -0.08351, 0.07472), (0.006375, -0.005955, 0.1257), (2.894e-05, -2.857e-09, -0.09381), (2.894e-05, -0.1102, -2.561e-08), (2.894e-05, 0.1102, -2.561e-08), (0.4333, 0.04985, -0.01746), (0.4333, 0.0256, -0.04174), (0.4662, -0.001471, -0.04952), (0.4662, -0.001471, 0.06191), (0.4661, -0.04468, 0.03872), (0.4662, -0.07716, 0.006195), (0.4661, -0.04468, -0.02633), (0.4448, 0.04085, 0.01413), (0.4915, -0.001471, 0.006195), (0.2496, -0.0003217, -0.07757), (0.2294, 0.07081, -0.06457), (0.2496, -0.1074, 0.008667), (0.2495, -0.07352, -0.0534), (0.2495, -0.07352, 0.07074), (0.2496, -0.0003217, 0.09491), (0.2295, 0.1001, -0.007096), (0.2359, 0.07933, 0.05445)], [], [(16, 9, 3, 13), (24, 18, 7, 14), (38, 36, 30, 29), (23, 20, 1, 12), (22, 10, 4, 19), (21, 9, 1, 20), (18, 3, 9, 21), (17, 6, 10, 22), (37, 34, 27, 31), (12, 1, 9, 16), (0, 12, 16, 8), (34, 35, 26, 27), (19, 23, 12, 0), (36, 37, 31, 30), (17, 24, 14, 6), (8, 16, 13, 2), (2, 13, 24, 17), (4, 15, 23, 19), (2, 17, 22, 8), (7, 18, 21, 11), (11, 21, 20, 5), (8, 22, 19, 0), (15, 5, 20, 23), (13, 3, 18, 24), (33, 28, 29, 30), (25, 32, 28, 33), (26, 25, 33, 27), (27, 33, 30, 31), (39, 38, 29, 28), (35, 40, 25, 26), (41, 39, 28, 32), (40, 41, 32, 25), (14, 7, 41, 40), (7, 11, 39, 41), (6, 14, 40, 35), (11, 5, 38, 39), (15, 4, 37, 36), (10, 6, 35, 34), (4, 10, 34, 37), (5, 15, 36, 38)])
_uv = me_cube_001.uv_layers.new(name='UVMap')
_uv.uv.foreach_set('vector', [0.5, 0.125, 0.625, 0.125, 0.625, 0.25, 0.5, 0.25, 0.5, 0.375, 0.625, 0.375, 0.625, 0.5, 0.5, 0.5, 0.625, 0.75, 0.5, 0.75, 0.5, 0.75, 0.625, 0.75, 0.5, 0.875, 0.625, 0.875, 0.625, 1.0, 0.5, 1.0, 0.25, 0.625, 0.375, 0.625, 0.375, 0.75, 0.25, 0.75, 0.75, 0.625, 0.875, 0.625, 0.875, 0.75, 0.75, 0.75, 0.75, 0.5, 0.875, 0.5, 0.875, 0.625, 0.75, 0.625, 0.25, 0.5, 0.375, 0.5, 0.375, 0.625, 0.25, 0.625, 0.375, 0.75, 0.375, 0.625, 0.375, 0.625, 0.375, 0.75, 0.5, 0.0, 0.625, 0.0, 0.625, 0.125, 0.5, 0.125, 0.375, 0.0, 0.5, 0.0, 0.5, 0.125, 0.375, 0.125, 0.375, 0.625, 0.375, 0.5, 0.375, 0.5, 0.375, 0.625, 0.375, 0.875, 0.5, 0.875, 0.5, 1.0, 0.375, 1.0, 0.5, 0.75, 0.375, 0.75, 0.375, 0.75, 0.5, 0.75, 0.375, 0.375, 0.5, 0.375, 0.5, 0.5, 0.375, 0.5, 0.375, 0.125, 0.5, 0.125, 0.5, 0.25, 0.375, 0.25, 0.375, 0.25, 0.5, 0.25, 0.5, 0.375, 0.375, 0.375, 0.375, 0.75, 0.5, 0.75, 0.5, 0.875, 0.375, 0.875, 0.125, 0.5, 0.25, 0.5, 0.25, 0.625, 0.125, 0.625, 0.625, 0.5, 0.75, 0.5, 0.75, 0.625, 0.625, 0.625, 0.625, 0.625, 0.75, 0.625, 0.75, 0.75, 0.625, 0.75, 0.125, 0.625, 0.25, 0.625, 0.25, 0.75, 0.125, 0.75, 0.5, 0.75, 0.625, 0.75, 0.625, 0.875, 0.5, 0.875, 0.5, 0.25, 0.625, 0.25, 0.625, 0.375, 0.5, 0.375, 0.5, 0.625, 0.625, 0.625, 0.625, 0.75, 0.5, 0.75, 0.5, 0.5, 0.625, 0.5, 0.625, 0.625, 0.5, 0.625, 0.375, 0.5, 0.5, 0.5, 0.5, 0.625, 0.375, 0.625, 0.375, 0.625, 0.5, 0.625, 0.5, 0.75, 0.375, 0.75, 0.625, 0.625, 0.625, 0.75, 0.625, 0.75, 0.625, 0.625, 0.375, 0.5, 0.5, 0.5, 0.5, 0.5, 0.375, 0.5, 0.625, 0.5, 0.625, 0.625, 0.625, 0.625, 0.625, 0.5, 0.5, 0.5, 0.625, 0.5, 0.625, 0.5, 0.5, 0.5, 0.5, 0.5, 0.625, 0.5, 0.625, 0.5, 0.5, 0.5, 0.625, 0.5, 0.625, 0.625, 0.625, 0.625, 0.625, 0.5, 0.375, 0.5, 0.5, 0.5, 0.5, 0.5, 0.375, 0.5, 0.625, 0.625, 0.625, 0.75, 0.625, 0.75, 0.625, 0.625, 0.5, 0.75, 0.375, 0.75, 0.375, 0.75, 0.5, 0.75, 0.375, 0.625, 0.375, 0.5, 0.375, 0.5, 0.375, 0.625, 0.375, 0.75, 0.375, 0.625, 0.375, 0.625, 0.375, 0.75, 0.625, 0.75, 0.5, 0.75, 0.5, 0.75, 0.625, 0.75])
me_cube_001.update()
me_cube_002 = bpy.data.meshes.new('Cube.002')
me_cube_002.from_pydata([(-0.1219, -0.03666, -0.03826), (-0.1219, -0.03666, 0.04686), (-0.1219, 0.05847, -0.03826), (-0.1219, 0.05847, 0.04686), (0.1379, -0.07628, -0.05944), (0.1379, -0.07628, 0.07058), (0.1379, 0.06904, -0.05944), (0.1379, 0.06904, 0.07058), (-0.1218, 0.01091, -0.05639), (-0.1218, 0.01091, 0.06499), (0.138, -0.003621, -0.07605), (0.138, -0.003621, 0.08719), (-0.1218, -0.06041, 0.004301), (-0.1218, 0.08223, 0.004301), (0.138, 0.0923, 0.005569), (0.138, -0.09954, 0.005569), (-0.1415, 0.01091, 0.004301), (-5.186e-05, 0.08514, -0.07618), (-5.185e-05, 0.08514, 0.07618), (-5.185e-05, -0.08514, -0.07618), (-5.185e-05, -0.08514, 0.07618), (2.972e-05, -1.945e-09, 0.09564), (2.971e-05, -4.641e-10, -0.09564), (2.972e-05, -0.1124, -1.929e-08), (2.971e-05, 0.1124, -1.929e-08), (0.4728, 0.06618, 0.004444), (0.4705, 0.05733, -0.02229), (0.5135, 0.02634, -0.04695), (0.5135, 0.02634, 0.06449), (0.5134, -0.01687, 0.04129), (0.5136, -0.03887, 0.006327), (0.5134, -0.01687, -0.02375), (0.4842, 0.05718, 0.03604), (0.5388, 0.02634, 0.00877), (0.2627, 0.01854, -0.04897), (0.2591, 0.05667, -0.03406), (0.2744, -0.05686, 0.0111), (0.2744, -0.03383, -0.03164), (0.2744, -0.03383, 0.05383), (0.2744, 0.01648, 0.07028), (0.2548, 0.07668, 0.005464), (0.2618, 0.06068, 0.0435), (0.3866, 0.05199, -0.02652), (0.4116, -0.02376, -0.0259), (0.39, 0.06432, 0.005589), (0.4058, 0.02019, -0.04405), (0.4117, -0.04431, 0.007865), (0.4116, -0.02376, 0.04361), (0.4117, 0.01915, 0.06132), (0.3978, 0.05401, 0.03331)], [], [(16, 9, 3, 13), (24, 18, 7, 14), (47, 46, 30, 29), (23, 20, 1, 12), (22, 10, 4, 19), (21, 9, 1, 20), (18, 3, 9, 21), (17, 6, 10, 22), (43, 45, 27, 31), (12, 1, 9, 16), (0, 12, 16, 8), (45, 42, 26, 27), (19, 23, 12, 0), (46, 43, 31, 30), (17, 24, 14, 6), (8, 16, 13, 2), (2, 13, 24, 17), (4, 15, 23, 19), (2, 17, 22, 8), (7, 18, 21, 11), (11, 21, 20, 5), (8, 22, 19, 0), (15, 5, 20, 23), (13, 3, 18, 24), (33, 28, 29, 30), (25, 32, 28, 33), (26, 25, 33, 27), (27, 33, 30, 31), (48, 47, 29, 28), (42, 44, 25, 26), (49, 48, 28, 32), (44, 49, 32, 25), (14, 7, 41, 40), (7, 11, 39, 41), (6, 14, 40, 35), (11, 5, 38, 39), (15, 4, 37, 36), (10, 6, 35, 34), (4, 10, 34, 37), (5, 15, 36, 38), (40, 41, 49, 44), (41, 39, 48, 49), (35, 40, 44, 42), (39, 38, 47, 48), (36, 37, 43, 46), (34, 35, 42, 45), (37, 34, 45, 43), (38, 36, 46, 47)])
_uv = me_cube_002.uv_layers.new(name='UVMap')
_uv.uv.foreach_set('vector', [0.5, 0.125, 0.625, 0.125, 0.625, 0.25, 0.5, 0.25, 0.5, 0.375, 0.625, 0.375, 0.625, 0.5, 0.5, 0.5, 0.625, 0.75, 0.5, 0.75, 0.5, 0.75, 0.625, 0.75, 0.5, 0.875, 0.625, 0.875, 0.625, 1.0, 0.5, 1.0, 0.25, 0.625, 0.375, 0.625, 0.375, 0.75, 0.25, 0.75, 0.75, 0.625, 0.875, 0.625, 0.875, 0.75, 0.75, 0.75, 0.75, 0.5, 0.875, 0.5, 0.875, 0.625, 0.75, 0.625, 0.25, 0.5, 0.375, 0.5, 0.375, 0.625, 0.25, 0.625, 0.375, 0.75, 0.375, 0.625, 0.375, 0.625, 0.375, 0.75, 0.5, 0.0, 0.625, 0.0, 0.625, 0.125, 0.5, 0.125, 0.375, 0.0, 0.5, 0.0, 0.5, 0.125, 0.375, 0.125, 0.375, 0.625, 0.375, 0.5, 0.375, 0.5, 0.375, 0.625, 0.375, 0.875, 0.5, 0.875, 0.5, 1.0, 0.375, 1.0, 0.5, 0.75, 0.375, 0.75, 0.375, 0.75, 0.5, 0.75, 0.375, 0.375, 0.5, 0.375, 0.5, 0.5, 0.375, 0.5, 0.375, 0.125, 0.5, 0.125, 0.5, 0.25, 0.375, 0.25, 0.375, 0.25, 0.5, 0.25, 0.5, 0.375, 0.375, 0.375, 0.375, 0.75, 0.5, 0.75, 0.5, 0.875, 0.375, 0.875, 0.125, 0.5, 0.25, 0.5, 0.25, 0.625, 0.125, 0.625, 0.625, 0.5, 0.75, 0.5, 0.75, 0.625, 0.625, 0.625, 0.625, 0.625, 0.75, 0.625, 0.75, 0.75, 0.625, 0.75, 0.125, 0.625, 0.25, 0.625, 0.25, 0.75, 0.125, 0.75, 0.5, 0.75, 0.625, 0.75, 0.625, 0.875, 0.5, 0.875, 0.5, 0.25, 0.625, 0.25, 0.625, 0.375, 0.5, 0.375, 0.5, 0.625, 0.625, 0.625, 0.625, 0.75, 0.5, 0.75, 0.5, 0.5, 0.625, 0.5, 0.625, 0.625, 0.5, 0.625, 0.375, 0.5, 0.5, 0.5, 0.5, 0.625, 0.375, 0.625, 0.375, 0.625, 0.5, 0.625, 0.5, 0.75, 0.375, 0.75, 0.625, 0.625, 0.625, 0.75, 0.625, 0.75, 0.625, 0.625, 0.375, 0.5, 0.5, 0.5, 0.5, 0.5, 0.375, 0.5, 0.625, 0.5, 0.625, 0.625, 0.625, 0.625, 0.625, 0.5, 0.5, 0.5, 0.625, 0.5, 0.625, 0.5, 0.5, 0.5, 0.5, 0.5, 0.625, 0.5, 0.625, 0.5, 0.5, 0.5, 0.625, 0.5, 0.625, 0.625, 0.625, 0.625, 0.625, 0.5, 0.375, 0.5, 0.5, 0.5, 0.5, 0.5, 0.375, 0.5, 0.625, 0.625, 0.625, 0.75, 0.625, 0.75, 0.625, 0.625, 0.5, 0.75, 0.375, 0.75, 0.375, 0.75, 0.5, 0.75, 0.375, 0.625, 0.375, 0.5, 0.375, 0.5, 0.375, 0.625, 0.375, 0.75, 0.375, 0.625, 0.375, 0.625, 0.375, 0.75, 0.625, 0.75, 0.5, 0.75, 0.5, 0.75, 0.625, 0.75, 0.5, 0.5, 0.625, 0.5, 0.625, 0.5, 0.5, 0.5, 0.625, 0.5, 0.625, 0.625, 0.625, 0.625, 0.625, 0.5, 0.375, 0.5, 0.5, 0.5, 0.5, 0.5, 0.375, 0.5, 0.625, 0.625, 0.625, 0.75, 0.625, 0.75, 0.625, 0.625, 0.5, 0.75, 0.375, 0.75, 0.375, 0.75, 0.5, 0.75, 0.375, 0.625, 0.375, 0.5, 0.375, 0.5, 0.375, 0.625, 0.375, 0.75, 0.375, 0.625, 0.375, 0.625, 0.375, 0.75, 0.625, 0.75, 0.5, 0.75, 0.5, 0.75, 0.625, 0.75])
me_cube_002.update()
me_cube_006 = bpy.data.meshes.new('Cube.006')
me_cube_006.from_pydata([(-0.07707, -0.09623, -0.1292), (-0.09871, -0.1122, 0.1152), (-0.07707, 0.0903, -0.1152), (-0.09871, 0.07936, 0.1152), (0.1096, -0.09712, -0.1175), (0.09049, -0.1122, 0.1662), (0.1096, 0.08941, -0.1034), (0.09049, 0.07936, 0.1662), (0.01627, 0.08986, -0.1093), (-0.005082, 0.07936, 0.1602), (0.01627, -0.09668, -0.1233), (-0.005082, -0.1122, 0.1602), (-0.1038, -0.1307, -0.008458), (-0.1038, 0.0979, -0.008458), (0.1243, 0.0979, 0.005958), (0.1243, -0.1307, 0.005958), (0.01023, -0.1307, -0.00125), (0.01023, 0.0979, -0.00125), (-0.07707, -0.002968, -0.1222), (-0.09871, -0.0164, 0.1152), (0.1096, -0.003853, -0.1104), (0.09049, -0.0164, 0.1662), (-0.03137, 0.0145, -0.2414), (-0.0129, 0.02401, -0.3226), (0.1243, -0.0164, 0.005958), (-0.1038, -0.0164, -0.008458), (-0.04713, -0.0164, 0.2015), (-0.04713, 0.03554, 0.2015), (-0.01249, 0.03554, 0.2773), (0.02411, 0.03554, 0.3142), (0.02411, -0.0164, 0.3142), (0.02411, -0.06835, 0.3142), (-0.01249, -0.06835, 0.2773), (-0.04713, -0.06835, 0.2015), (-0.01249, -0.0164, 0.2773), (-0.03137, -0.04754, -0.2486), (0.03097, 0.07608, -0.2302), (-0.03137, 0.07654, -0.2341), (0.09331, 0.01358, -0.2335), (0.09331, 0.07562, -0.2263), (0.03097, -0.048, -0.2447), (0.09331, -0.04846, -0.2408), (-0.0129, -0.02497, -0.3284), (0.03641, 0.07303, -0.3172), (-0.0129, 0.073, -0.3169), (0.08573, 0.02408, -0.3232), (0.08573, 0.07306, -0.3175), (0.03641, -0.02493, -0.3287), (0.08573, -0.0249, -0.3289), (0.03641, 0.02405, -0.3229)], [], [(25, 19, 3, 13), (17, 9, 7, 14), (24, 21, 5, 15), (16, 11, 1, 12), (10, 0, 35, 40), (3, 19, 26, 27), (9, 3, 27, 28), (6, 20, 38, 39), (15, 5, 11, 16), (13, 3, 9, 17), (2, 13, 17, 8), (4, 15, 16, 10), (10, 16, 12, 0), (20, 24, 15, 4), (8, 17, 14, 6), (18, 25, 13, 2), (0, 12, 25, 18), (6, 14, 24, 20), (0, 18, 22, 35), (21, 7, 29, 30), (11, 5, 31, 32), (2, 8, 36, 37), (14, 7, 21, 24), (12, 1, 19, 25), (34, 26, 33, 32), (30, 34, 32, 31), (29, 28, 34, 30), (28, 27, 26, 34), (19, 1, 33, 26), (1, 11, 32, 33), (7, 9, 28, 29), (5, 21, 30, 31), (35, 22, 23, 42), (39, 38, 45, 46), (36, 39, 46, 43), (38, 41, 48, 45), (20, 4, 41, 38), (8, 6, 39, 36), (18, 2, 37, 22), (4, 10, 40, 41), (49, 45, 48, 47), (23, 49, 47, 42), (44, 43, 49, 23), (43, 46, 45, 49), (22, 37, 44, 23), (40, 35, 42, 47), (41, 40, 47, 48), (37, 36, 43, 44)])
_uv = me_cube_006.uv_layers.new(name='UVMap')
_uv.uv.foreach_set('vector', [0.5, 0.125, 0.625, 0.125, 0.625, 0.25, 0.5, 0.25, 0.5, 0.375, 0.625, 0.375, 0.625, 0.5, 0.5, 0.5, 0.5, 0.625, 0.625, 0.625, 0.625, 0.75, 0.5, 0.75, 0.5, 0.875, 0.625, 0.875, 0.625, 1.0, 0.5, 1.0, 0.375, 0.875, 0.375, 1.0, 0.375, 1.0, 0.375, 0.875, 0.625, 0.25, 0.625, 0.125, 0.625, 0.125, 0.625, 0.25, 0.625, 0.375, 0.625, 0.25, 0.625, 0.25, 0.625, 0.375, 0.375, 0.5, 0.375, 0.625, 0.375, 0.625, 0.375, 0.5, 0.5, 0.75, 0.625, 0.75, 0.625, 0.875, 0.5, 0.875, 0.5, 0.25, 0.625, 0.25, 0.625, 0.375, 0.5, 0.375, 0.375, 0.25, 0.5, 0.25, 0.5, 0.375, 0.375, 0.375, 0.375, 0.75, 0.5, 0.75, 0.5, 0.875, 0.375, 0.875, 0.375, 0.875, 0.5, 0.875, 0.5, 1.0, 0.375, 1.0, 0.375, 0.625, 0.5, 0.625, 0.5, 0.75, 0.375, 0.75, 0.375, 0.375, 0.5, 0.375, 0.5, 0.5, 0.375, 0.5, 0.375, 0.125, 0.5, 0.125, 0.5, 0.25, 0.375, 0.25, 0.375, 0.0, 0.5, 0.0, 0.5, 0.125, 0.375, 0.125, 0.375, 0.5, 0.5, 0.5, 0.5, 0.625, 0.375, 0.625, 0.375, 0.0, 0.375, 0.125, 0.375, 0.125, 0.375, 0.0, 0.625, 0.625, 0.625, 0.5, 0.625, 0.5, 0.625, 0.625, 0.625, 0.875, 0.625, 0.75, 0.625, 0.75, 0.625, 0.875, 0.375, 0.25, 0.375, 0.375, 0.375, 0.375, 0.375, 0.25, 0.5, 0.5, 0.625, 0.5, 0.625, 0.625, 0.5, 0.625, 0.5, 0.0, 0.625, 0.0, 0.625, 0.125, 0.5, 0.125, 0.75, 0.625, 0.875, 0.625, 0.875, 0.75, 0.75, 0.75, 0.625, 0.625, 0.75, 0.625, 0.75, 0.75, 0.625, 0.75, 0.625, 0.5, 0.75, 0.5, 0.75, 0.625, 0.625, 0.625, 0.75, 0.5, 0.875, 0.5, 0.875, 0.625, 0.75, 0.625, 0.625, 0.125, 0.625, 0.0, 0.625, 0.0, 0.625, 0.125, 0.625, 1.0, 0.625, 0.875, 0.625, 0.875, 0.625, 1.0, 0.625, 0.5, 0.625, 0.375, 0.625, 0.375, 0.625, 0.5, 0.625, 0.75, 0.625, 0.625, 0.625, 0.625, 0.625, 0.75, 0.375, 0.0, 0.375, 0.125, 0.375, 0.125, 0.375, 0.0, 0.375, 0.5, 0.375, 0.625, 0.375, 0.625, 0.375, 0.5, 0.375, 0.375, 0.375, 0.5, 0.375, 0.5, 0.375, 0.375, 0.375, 0.625, 0.375, 0.75, 0.375, 0.75, 0.375, 0.625, 0.375, 0.625, 0.375, 0.75, 0.375, 0.75, 0.375, 0.625, 0.375, 0.375, 0.375, 0.5, 0.375, 0.5, 0.375, 0.375, 0.375, 0.125, 0.375, 0.25, 0.375, 0.25, 0.375, 0.125, 0.375, 0.75, 0.375, 0.875, 0.375, 0.875, 0.375, 0.75, 0.25, 0.625, 0.375, 0.625, 0.375, 0.75, 0.25, 0.75, 0.125, 0.625, 0.25, 0.625, 0.25, 0.75, 0.125, 0.75, 0.125, 0.5, 0.25, 0.5, 0.25, 0.625, 0.125, 0.625, 0.25, 0.5, 0.375, 0.5, 0.375, 0.625, 0.25, 0.625, 0.375, 0.125, 0.375, 0.25, 0.375, 0.25, 0.375, 0.125, 0.375, 0.875, 0.375, 1.0, 0.375, 1.0, 0.375, 0.875, 0.375, 0.75, 0.375, 0.875, 0.375, 0.875, 0.375, 0.75, 0.375, 0.25, 0.375, 0.375, 0.375, 0.375, 0.375, 0.25])
me_cube_006.update()
me_cube_007 = bpy.data.meshes.new('Cube.007')
me_cube_007.from_pydata([(-0.2182, -0.05049, -0.08611), (-0.2358, -0.04746, 0.0332), (-0.2152, 0.08427, -0.08909), (-0.2328, 0.0873, 0.03022), (0.2951, -0.1053, -0.03377), (0.3008, -0.09564, 0.1189), (0.3208, 0.04757, -0.02606), (0.327, 0.06158, 0.1185), (-0.2129, 0.01624, -0.113), (-0.2379, 0.02057, 0.05713), (0.3073, -0.03101, -0.0441), (0.3145, -0.01708, 0.1369), (-0.2277, -0.08263, -0.0257), (-0.2232, 0.1194, -0.03017), (0.3293, 0.08689, 0.04719), (0.2948, -0.1207, 0.04766), (-0.253, 0.01893, -0.032), (0.00633, 0.09203, -0.06449), (-0.01658, 0.09599, 0.09137), (0.002381, -0.08402, -0.0606), (-0.02053, -0.08006, 0.09527), (-0.0214, 0.008472, 0.1133), (0.007366, 0.003495, -0.08245), (-0.009623, -0.1102, 0.01797), (-0.004409, 0.1222, 0.01283), (0.6612, -0.01921, 0.02315), (0.6501, -0.03779, -0.004928), (0.6666, -0.08679, -0.03219), (0.6779, -0.07633, 0.08069), (0.652, -0.1117, 0.05872), (0.6371, -0.1293, 0.02445), (0.6445, -0.1233, -0.007937), (0.6683, -0.03379, 0.05392), (0.6764, -0.08045, 0.02436), (0.4366, -0.03627, -0.02477), (0.4436, 0.002986, -0.005244), (0.4253, -0.1052, 0.04879), (0.4236, -0.09662, -0.003791), (0.4354, -0.08165, 0.0951), (0.4488, -0.03318, 0.1121), (0.4506, 0.03972, 0.04247), (0.4543, 0.02047, 0.08364), (0.5684, -0.03026, -0.007005), (0.55, -0.1081, -0.006605), (0.577, -0.007112, 0.02527), (0.5622, -0.06554, -0.02501), (0.5457, -0.1141, 0.02925), (0.5566, -0.09592, 0.06461), (0.5677, -0.05982, 0.08129), (0.5762, -0.01945, 0.05404), (0.2022, 0.09187, 0.1322), (0.1866, -0.1004, -0.06406), (0.1901, -0.0197, 0.1583), (0.2084, 0.1271, 0.03128), (0.207, 0.09082, -0.06936), (0.1817, -0.09936, 0.1375), (0.1962, -0.02102, -0.09469), (0.1806, -0.1357, 0.03684)], [], [(16, 9, 3, 13), (53, 50, 7, 14), (47, 46, 30, 29), (23, 20, 1, 12), (56, 10, 4, 51), (21, 9, 1, 20), (18, 3, 9, 21), (54, 6, 10, 56), (43, 45, 27, 31), (12, 1, 9, 16), (0, 12, 16, 8), (45, 42, 26, 27), (19, 23, 12, 0), (46, 43, 31, 30), (54, 53, 14, 6), (8, 16, 13, 2), (2, 13, 24, 17), (51, 57, 23, 19), (2, 17, 22, 8), (50, 18, 21, 52), (52, 21, 20, 55), (8, 22, 19, 0), (57, 55, 20, 23), (13, 3, 18, 24), (33, 28, 29, 30), (25, 32, 28, 33), (26, 25, 33, 27), (27, 33, 30, 31), (48, 47, 29, 28), (42, 44, 25, 26), (49, 48, 28, 32), (44, 49, 32, 25), (14, 7, 41, 40), (7, 11, 39, 41), (6, 14, 40, 35), (11, 5, 38, 39), (15, 4, 37, 36), (10, 6, 35, 34), (4, 10, 34, 37), (5, 15, 36, 38), (40, 41, 49, 44), (41, 39, 48, 49), (35, 40, 44, 42), (39, 38, 47, 48), (36, 37, 43, 46), (34, 35, 42, 45), (37, 34, 45, 43), (38, 36, 46, 47), (15, 5, 55, 57), (11, 52, 55, 5), (7, 50, 52, 11), (4, 15, 57, 51), (17, 24, 53, 54), (17, 54, 56, 22), (22, 56, 51, 19), (24, 18, 50, 53)])
_uv = me_cube_007.uv_layers.new(name='UVMap')
_uv.uv.foreach_set('vector', [0.5, 0.125, 0.625, 0.125, 0.625, 0.25, 0.5, 0.25, 0.5, 0.4535, 0.625, 0.4535, 0.625, 0.5, 0.5, 0.5, 0.625, 0.75, 0.5, 0.75, 0.5, 0.75, 0.625, 0.75, 0.5, 0.875, 0.625, 0.875, 0.625, 1.0, 0.5, 1.0, 0.3285, 0.625, 0.375, 0.625, 0.375, 0.75, 0.3285, 0.75, 0.75, 0.625, 0.875, 0.625, 0.875, 0.75, 0.75, 0.75, 0.75, 0.5, 0.875, 0.5, 0.875, 0.625, 0.75, 0.625, 0.3285, 0.5, 0.375, 0.5, 0.375, 0.625, 0.3285, 0.625, 0.375, 0.75, 0.375, 0.625, 0.375, 0.625, 0.375, 0.75, 0.5, 0.0, 0.625, 0.0, 0.625, 0.125, 0.5, 0.125, 0.375, 0.0, 0.5, 0.0, 0.5, 0.125, 0.375, 0.125, 0.375, 0.625, 0.375, 0.5, 0.375, 0.5, 0.375, 0.625, 0.375, 0.875, 0.5, 0.875, 0.5, 1.0, 0.375, 1.0, 0.5, 0.75, 0.375, 0.75, 0.375, 0.75, 0.5, 0.75, 0.375, 0.4535, 0.5, 0.4535, 0.5, 0.5, 0.375, 0.5, 0.375, 0.125, 0.5, 0.125, 0.5, 0.25, 0.375, 0.25, 0.375, 0.25, 0.5, 0.25, 0.5, 0.375, 0.375, 0.375, 0.375, 0.7965, 0.5, 0.7965, 0.5, 0.875, 0.375, 0.875, 0.125, 0.5, 0.25, 0.5, 0.25, 0.625, 0.125, 0.625, 0.6715, 0.5, 0.75, 0.5, 0.75, 0.625, 0.6715, 0.625, 0.6715, 0.625, 0.75, 0.625, 0.75, 0.75, 0.6715, 0.75, 0.125, 0.625, 0.25, 0.625, 0.25, 0.75, 0.125, 0.75, 0.5, 0.7965, 0.625, 0.7965, 0.625, 0.875, 0.5, 0.875, 0.5, 0.25, 0.625, 0.25, 0.625, 0.375, 0.5, 0.375, 0.5, 0.625, 0.625, 0.625, 0.625, 0.75, 0.5, 0.75, 0.5, 0.5, 0.625, 0.5, 0.625, 0.625, 0.5, 0.625, 0.375, 0.5, 0.5, 0.5, 0.5, 0.625, 0.375, 0.625, 0.375, 0.625, 0.5, 0.625, 0.5, 0.75, 0.375, 0.75, 0.625, 0.625, 0.625, 0.75, 0.625, 0.75, 0.625, 0.625, 0.375, 0.5, 0.5, 0.5, 0.5, 0.5, 0.375, 0.5, 0.625, 0.5, 0.625, 0.625, 0.625, 0.625, 0.625, 0.5, 0.5, 0.5, 0.625, 0.5, 0.625, 0.5, 0.5, 0.5, 0.5, 0.5, 0.625, 0.5, 0.625, 0.5, 0.5, 0.5, 0.625, 0.5, 0.625, 0.625, 0.625, 0.625, 0.625, 0.5, 0.375, 0.5, 0.5, 0.5, 0.5, 0.5, 0.375, 0.5, 0.625, 0.625, 0.625, 0.75, 0.625, 0.75, 0.625, 0.625, 0.5, 0.75, 0.375, 0.75, 0.375, 0.75, 0.5, 0.75, 0.375, 0.625, 0.375, 0.5, 0.375, 0.5, 0.375, 0.625, 0.375, 0.75, 0.375, 0.625, 0.375, 0.625, 0.375, 0.75, 0.625, 0.75, 0.5, 0.75, 0.5, 0.75, 0.625, 0.75, 0.5, 0.5, 0.625, 0.5, 0.625, 0.5, 0.5, 0.5, 0.625, 0.5, 0.625, 0.625, 0.625, 0.625, 0.625, 0.5, 0.375, 0.5, 0.5, 0.5, 0.5, 0.5, 0.375, 0.5, 0.625, 0.625, 0.625, 0.75, 0.625, 0.75, 0.625, 0.625, 0.5, 0.75, 0.375, 0.75, 0.375, 0.75, 0.5, 0.75, 0.375, 0.625, 0.375, 0.5, 0.375, 0.5, 0.375, 0.625, 0.375, 0.75, 0.375, 0.625, 0.375, 0.625, 0.375, 0.75, 0.625, 0.75, 0.5, 0.75, 0.5, 0.75, 0.625, 0.75, 0.5, 0.75, 0.625, 0.75, 0.625, 0.7965, 0.5, 0.7965, 0.625, 0.625, 0.6715, 0.625, 0.6715, 0.75, 0.625, 0.75, 0.625, 0.5, 0.6715, 0.5, 0.6715, 0.625, 0.625, 0.625, 0.375, 0.75, 0.5, 0.75, 0.5, 0.7965, 0.375, 0.7965, 0.375, 0.375, 0.5, 0.375, 0.5, 0.4535, 0.375, 0.4535, 0.25, 0.5, 0.3285, 0.5, 0.3285, 0.625, 0.25, 0.625, 0.25, 0.625, 0.3285, 0.625, 0.3285, 0.75, 0.25, 0.75, 0.5, 0.375, 0.625, 0.375, 0.625, 0.4535, 0.5, 0.4535])
me_cube_007.use_mirror_x = True
me_cube_007.update()
me_cube_008 = bpy.data.meshes.new('Cube.008')
me_cube_008.from_pydata([(-0.1137, -0.02375, 1.351), (-0.08106, -0.08562, 1.561), (-0.1137, 0.1401, 1.412), (-0.08415, 0.05683, 1.635), (0.1137, -0.02375, 1.351), (0.08106, -0.08562, 1.561), (0.1137, 0.1401, 1.412), (0.08415, 0.05683, 1.635), (-0.06044, -0.04344, 1.502), (-0.06044, 0.07208, 1.55), (0.06044, 0.07208, 1.55), (0.06044, -0.04344, 1.502)], [], [(8, 1, 3, 9), (9, 3, 7, 10), (10, 7, 5, 11), (11, 5, 1, 8), (2, 6, 4, 0), (7, 3, 1, 5), (4, 11, 8, 0), (6, 10, 11, 4), (2, 9, 10, 6), (0, 8, 9, 2)])
_uv = me_cube_008.uv_layers.new(name='UVMap')
_uv.uv.foreach_set('vector', [0.5, 0.0, 0.625, 0.0, 0.625, 0.25, 0.5, 0.25, 0.5, 0.25, 0.625, 0.25, 0.625, 0.5, 0.5, 0.5, 0.5, 0.5, 0.625, 0.5, 0.625, 0.75, 0.5, 0.75, 0.5, 0.75, 0.625, 0.75, 0.625, 1.0, 0.5, 1.0, 0.125, 0.5, 0.375, 0.5, 0.375, 0.75, 0.125, 0.75, 0.625, 0.5, 0.875, 0.5, 0.875, 0.75, 0.625, 0.75, 0.375, 0.75, 0.5, 0.75, 0.5, 1.0, 0.375, 1.0, 0.375, 0.5, 0.5, 0.5, 0.5, 0.75, 0.375, 0.75, 0.375, 0.25, 0.5, 0.25, 0.5, 0.5, 0.375, 0.5, 0.375, 0.0, 0.5, 0.0, 0.5, 0.25, 0.375, 0.25])
me_cube_008.use_mirror_x = True
me_cube_008.update()
me_roundcube = bpy.data.meshes.new('Roundcube')
me_roundcube.from_pydata([(0.111, 0.1155, -0.1153), (0.05774, 0.1354, -0.1354), (0.0, 0.1414, -0.1414), (-0.05774, 0.1354, -0.1354), (0.1325, 0.1354, -0.05762), (0.0677, 0.1756, -0.0677), (0.0, 0.1871, -0.07071), (-0.0677, 0.1756, -0.0677), (0.1388, 0.1414, 0.0004597), (0.07071, 0.1871, 0.0), (0.0, 0.2, 0.0), (-0.07071, 0.1871, 0.0), (0.1302, 0.1354, 0.05881), (0.0677, 0.1756, 0.0677), (0.0, 0.1871, 0.07071), (-0.0677, 0.1756, 0.0677), (-0.111, 0.1155, -0.1153), (-0.1209, 0.05686, -0.1353), (-0.1202, -0.01388, -0.1647), (-0.1141, -0.08692, -0.1858), (-0.1325, 0.1354, -0.05762), (-0.1552, 0.0677, -0.06634), (-0.1502, -0.008398, -0.07955), (-0.1297, -0.09321, -0.109), (-0.1388, 0.1414, 0.0004597), (-0.1611, 0.07071, 0.003736), (-0.1595, -0.0001467, 0.005442), (-0.1483, -0.07863, -0.01), (-0.1302, 0.1354, 0.05881), (-0.1503, 0.0677, 0.07274), (-0.1488, -1.011e-09, 0.07823), (-0.1429, -0.0677, 0.0744), (-0.08523, -0.1483, -0.2216), (-0.0541, -0.1785, -0.2439), (0.0, -0.1845, -0.2552), (0.0541, -0.1785, -0.2439), (-0.1105, -0.1728, -0.1208), (-0.06595, -0.2033, -0.1427), (0.0, -0.2133, -0.1486), (0.06595, -0.2033, -0.1427), (-0.1336, -0.1554, -0.03845), (-0.06646, -0.1971, -0.04438), (0.0, -0.2063, -0.04315), (0.06646, -0.1971, -0.04438), (-0.1207, -0.1363, 0.05752), (-0.06019, -0.1758, 0.05821), (0.0, -0.1874, 0.05511), (0.06019, -0.1758, 0.05821), (0.08523, -0.1483, -0.2216), (0.1141, -0.08692, -0.1858), (0.1202, -0.01388, -0.1647), (0.1209, 0.05686, -0.1353), (0.1105, -0.1728, -0.1208), (0.1297, -0.09321, -0.109), (0.1502, -0.008398, -0.07955), (0.1552, 0.0677, -0.06634), (0.1336, -0.1554, -0.03845), (0.1483, -0.07863, -0.01), (0.1595, -0.0001467, 0.005442), (0.1611, 0.07071, 0.003736), (0.1207, -0.1363, 0.05752), (0.1429, -0.0677, 0.0744), (0.1488, -1.011e-09, 0.07823), (0.1503, 0.0677, 0.07274), (0.05857, -0.09531, -0.2353), (0.0, -0.09677, -0.2515), (-0.05857, -0.09531, -0.2353), (0.06354, -0.00959, -0.2018), (0.0, -0.005728, -0.2119), (-0.06354, -0.00959, -0.2018), (0.06607, 0.0677, -0.1742), (0.0, 0.07071, -0.1871), (-0.06607, 0.0677, -0.1742), (0.1094, 0.1155, 0.1167), (0.05774, 0.1354, 0.1354), (0.0, 0.1414, 0.1414), (-0.05774, 0.1354, 0.1354), (-0.1094, 0.1155, 0.1167), (0.1189, 0.05774, 0.1388), (0.06662, 0.0677, 0.1758), (0.0, 0.07071, 0.1871), (-0.06662, 0.0677, 0.1758), (-0.1189, 0.05774, 0.1388), (0.12, -5.974e-10, 0.1459), (0.0687, -5.556e-11, 0.1875), (0.0, 0.0, 0.2), (-0.0687, -5.556e-11, 0.1875), (-0.12, -5.974e-10, 0.1459), (0.1154, -0.05774, 0.1397), (0.06555, -0.0677, 0.1761), (0.0, -0.07071, 0.1871), (-0.06555, -0.0677, 0.1761), (-0.1154, -0.05774, 0.1397), (0.1025, -0.1155, 0.1184), (0.05361, -0.1354, 0.1358), (0.0, -0.1414, 0.1405), (-0.05361, -0.1354, 0.1358), (-0.1025, -0.1155, 0.1184)], [], [(0, 1, 5, 4), (1, 2, 6, 5), (2, 3, 7, 6), (3, 16, 20, 7), (4, 5, 9, 8), (5, 6, 10, 9), (6, 7, 11, 10), (7, 20, 24, 11), (8, 9, 13, 12), (9, 10, 14, 13), (10, 11, 15, 14), (11, 24, 28, 15), (12, 13, 74, 73), (13, 14, 75, 74), (14, 15, 76, 75), (15, 28, 77, 76), (16, 17, 21, 20), (17, 18, 22, 21), (18, 19, 23, 22), (19, 32, 36, 23), (20, 21, 25, 24), (21, 22, 26, 25), (22, 23, 27, 26), (23, 36, 40, 27), (24, 25, 29, 28), (25, 26, 30, 29), (26, 27, 31, 30), (27, 40, 44, 31), (28, 29, 82, 77), (29, 30, 87, 82), (30, 31, 92, 87), (31, 44, 97, 92), (32, 33, 37, 36), (33, 34, 38, 37), (34, 35, 39, 38), (35, 48, 52, 39), (36, 37, 41, 40), (37, 38, 42, 41), (38, 39, 43, 42), (39, 52, 56, 43), (40, 41, 45, 44), (41, 42, 46, 45), (42, 43, 47, 46), (43, 56, 60, 47), (44, 45, 96, 97), (45, 46, 95, 96), (46, 47, 94, 95), (47, 60, 93, 94), (48, 49, 53, 52), (49, 50, 54, 53), (50, 51, 55, 54), (51, 0, 4, 55), (52, 53, 57, 56), (53, 54, 58, 57), (54, 55, 59, 58), (55, 4, 8, 59), (56, 57, 61, 60), (57, 58, 62, 61), (58, 59, 63, 62), (59, 8, 12, 63), (60, 61, 88, 93), (61, 62, 83, 88), (62, 63, 78, 83), (63, 12, 73, 78), (48, 35, 64, 49), (35, 34, 65, 64), (34, 33, 66, 65), (33, 32, 19, 66), (49, 64, 67, 50), (64, 65, 68, 67), (65, 66, 69, 68), (66, 19, 18, 69), (50, 67, 70, 51), (67, 68, 71, 70), (68, 69, 72, 71), (69, 18, 17, 72), (51, 70, 1, 0), (70, 71, 2, 1), (71, 72, 3, 2), (72, 17, 16, 3), (73, 74, 79, 78), (74, 75, 80, 79), (75, 76, 81, 80), (76, 77, 82, 81), (78, 79, 84, 83), (79, 80, 85, 84), (80, 81, 86, 85), (81, 82, 87, 86), (83, 84, 89, 88), (84, 85, 90, 89), (85, 86, 91, 90), (86, 87, 92, 91), (88, 89, 94, 93), (89, 90, 95, 94), (90, 91, 96, 95), (91, 92, 97, 96)])
me_roundcube.use_mirror_x = True
me_roundcube.update()
me_cube_039 = bpy.data.meshes.new('Cube.039')
me_cube_039.from_pydata([(-0.06292, -0.06453, -0.002555), (-0.03791, -0.01429, 0.09401), (-0.06292, 0.05489, -0.05103), (-0.04044, 0.05, 0.1053), (0.06292, -0.06453, -0.002555), (0.03791, -0.01429, 0.09401), (0.06292, 0.05489, -0.05103), (0.04044, 0.05, 0.1053), (-0.03601, -0.01944, 0.1533), (-0.0434, 0.03598, 0.1679), (0.0434, 0.03598, 0.1679), (0.0365, -0.01944, 0.1533), (-0.03689, -0.057, 0.2039), (-0.02645, 0.001294, 0.2322), (0.02645, 0.001294, 0.2322), (0.03689, -0.057, 0.2039), (-0.02037, -0.044, 0.2387), (-0.02037, -0.01249, 0.2552), (0.02037, -0.01249, 0.2552), (0.02037, -0.044, 0.2387), (0.0323, 0.02186, 0.1948), (0.05701, -0.05381, 0.1618), (-0.05701, -0.05381, 0.1618), (-0.0323, 0.02186, 0.1948), (0.03857, 0.04283, 0.1309), (-0.03857, 0.04283, 0.1309), (-0.04283, -0.03956, 0.1173), (0.04315, -0.03956, 0.1173), (-0.07052, -0.07144, 0.05942), (-0.05066, 0.0721, 0.05239), (0.05066, 0.0721, 0.05239), (0.07052, -0.07144, 0.05942), (0.0, 0.05688, -0.05459), (0.0, 0.05385, 0.1066), (0.0, -0.06778, -0.005016), (9.572e-11, -0.03025, 0.09837), (3.725e-09, 0.03983, 0.1693), (0.0002412, -0.03593, 0.1485), (2.989e-11, 0.00483, 0.2343), (-2.328e-10, -0.06101, 0.2047), (0.0, -0.01139, 0.2591), (0.0, -0.04696, 0.2415), (0.0, 0.02545, 0.1968), (0.0, -0.05699, 0.1593), (0.000163, -0.04364, 0.1172), (0.0, 0.0468, 0.1318), (0.0, -0.07528, 0.06079), (0.0, 0.07615, 0.05286)], [], [(28, 1, 3, 29), (47, 33, 7, 30), (30, 7, 5, 31), (46, 35, 1, 28), (32, 6, 4, 34), (3, 1, 26, 25), (21, 20, 14, 15), (44, 27, 11, 37), (45, 25, 9, 36), (27, 24, 10, 11), (15, 14, 18, 19), (23, 22, 12, 13), (43, 21, 15, 39), (42, 23, 13, 38), (40, 17, 16, 41), (13, 12, 16, 17), (39, 15, 19, 41), (38, 13, 17, 40), (36, 9, 23, 42), (37, 11, 21, 43), (9, 8, 22, 23), (11, 10, 20, 21), (35, 5, 27, 44), (33, 3, 25, 45), (5, 7, 24, 27), (34, 46, 28, 0), (6, 30, 31, 4), (32, 47, 30, 6), (0, 28, 29, 2), (25, 26, 8, 9), (2, 29, 47, 32), (4, 31, 46, 34), (7, 33, 45, 24), (1, 35, 44, 26), (8, 37, 43, 22), (10, 36, 42, 20), (14, 38, 40, 18), (12, 39, 41, 16), (18, 40, 41, 19), (20, 42, 38, 14), (22, 43, 39, 12), (24, 45, 36, 10), (26, 44, 37, 8), (2, 32, 34, 0), (31, 5, 35, 46), (29, 3, 33, 47)])
_uv = me_cube_039.uv_layers.new(name='UVMap')
_uv.uv.foreach_set('vector', [0.5, 0.0, 0.625, 0.04089, 0.625, 0.25, 0.5, 0.25, 0.5, 0.375, 0.625, 0.375, 0.625, 0.5, 0.5, 0.5, 0.5, 0.5, 0.625, 0.5, 0.625, 0.7183, 0.5, 0.75, 0.5, 0.875, 0.625, 0.875, 0.625, 1.005, 0.5, 1.0, 0.25, 0.5391, 0.375, 0.5391, 0.375, 0.75, 0.25, 0.75, 0.625, 0.25, 0.625, 0.04089, 0.625, 0.0, 0.625, 0.25, 0.625, 0.75, 0.625, 0.5, 0.625, 0.5, 0.625, 0.75, 0.625, 0.875, 0.625, 0.75, 0.625, 0.7086, 0.625, 0.875, 0.625, 0.375, 0.625, 0.25, 0.625, 0.25, 0.625, 0.375, 0.625, 0.75, 0.625, 0.5, 0.625, 0.5, 0.625, 0.7086, 0.625, 0.75, 0.625, 0.5, 0.625, 0.5, 0.625, 0.75, 0.625, 0.25, 0.625, 0.0, 0.625, 0.0, 0.625, 0.25, 0.625, 0.875, 0.625, 0.75, 0.625, 0.75, 0.625, 0.875, 0.625, 0.375, 0.625, 0.25, 0.625, 0.25, 0.625, 0.375, 0.75, 0.5, 0.875, 0.5, 0.875, 0.75, 0.75, 0.75, 0.625, 0.25, 0.625, 0.0, 0.625, 0.0, 0.625, 0.25, 0.625, 0.875, 0.625, 0.75, 0.625, 0.75, 0.625, 0.875, 0.625, 0.375, 0.625, 0.25, 0.625, 0.25, 0.625, 0.375, 0.625, 0.375, 0.625, 0.25, 0.625, 0.25, 0.625, 0.375, 0.625, 0.875, 0.625, 0.7086, 0.625, 0.75, 0.625, 0.875, 0.625, 0.25, 0.625, 0.05219, 0.625, 0.0, 0.625, 0.25, 0.625, 0.7086, 0.625, 0.5, 0.625, 0.5, 0.625, 0.75, 0.625, 0.875, 0.625, 0.7183, 0.625, 0.75, 0.625, 0.875, 0.625, 0.375, 0.625, 0.25, 0.625, 0.25, 0.625, 0.375, 0.625, 0.7183, 0.625, 0.5, 0.625, 0.5, 0.625, 0.75, 0.375, 0.875, 0.5, 0.875, 0.5, 1.0, 0.375, 1.0, 0.375, 0.5391, 0.5, 0.5, 0.5, 0.75, 0.375, 0.75, 0.375, 0.375, 0.5, 0.375, 0.5, 0.5, 0.375, 0.5391, 0.375, 0.0, 0.5, 0.0, 0.5, 0.25, 0.375, 0.2109, 0.625, 0.25, 0.625, 0.0, 0.625, 0.05219, 0.625, 0.25, 0.375, 0.2109, 0.5, 0.25, 0.5, 0.375, 0.375, 0.375, 0.375, 0.75, 0.5, 0.75, 0.5, 0.875, 0.375, 0.875, 0.625, 0.5, 0.625, 0.375, 0.625, 0.375, 0.625, 0.5, 0.625, 1.005, 0.625, 0.875, 0.625, 0.875, 0.625, 1.0, 0.625, 1.011, 0.625, 0.875, 0.625, 0.875, 0.625, 1.0, 0.625, 0.5, 0.625, 0.375, 0.625, 0.375, 0.625, 0.5, 0.625, 0.5, 0.625, 0.375, 0.625, 0.375, 0.625, 0.5, 0.625, 1.0, 0.625, 0.875, 0.625, 0.875, 0.625, 1.0, 0.625, 0.5, 0.75, 0.5, 0.75, 0.75, 0.625, 0.75, 0.625, 0.5, 0.625, 0.375, 0.625, 0.375, 0.625, 0.5, 0.625, 1.0, 0.625, 0.875, 0.625, 0.875, 0.625, 1.0, 0.625, 0.5, 0.625, 0.375, 0.625, 0.375, 0.625, 0.5, 0.625, 1.0, 0.625, 0.875, 0.625, 0.875, 0.625, 1.011, 0.125, 0.5391, 0.25, 0.5391, 0.25, 0.75, 0.125, 0.75, 0.5, 0.75, 0.625, 0.7183, 0.625, 0.875, 0.5, 0.875, 0.5, 0.25, 0.625, 0.25, 0.625, 0.375, 0.5, 0.375])
me_cube_039.update()
me_cube_038 = bpy.data.meshes.new('Cube.038')
me_cube_038.from_pydata([(-0.05, -0.03448, -0.008454), (-0.04127, 0.001745, 0.09121), (-0.05, 0.07805, -0.05413), (-0.04783, 0.05, 0.09238), (0.05, -0.03448, -0.008454), (0.04127, 0.001745, 0.09121), (0.05, 0.06253, -0.05413), (0.04783, 0.05, 0.09238), (-0.03775, -0.01141, 0.1807), (-0.0434, 0.0266, 0.1915), (0.0434, 0.0266, 0.1915), (0.03775, -0.01141, 0.1807), (-0.0407, -0.05883, 0.2205), (-0.03444, -0.01069, 0.2541), (0.03444, -0.01069, 0.2541), (0.0407, -0.05883, 0.2205), (-0.02247, -0.0562, 0.2585), (-0.02247, -0.0254, 0.2764), (0.02247, -0.0254, 0.2764), (0.02247, -0.0562, 0.2585), (0.0323, 0.009763, 0.2244), (0.04248, -0.05092, 0.191), (-0.04248, -0.05092, 0.191), (-0.0323, 0.009763, 0.2244), (0.04614, -0.04466, 0.1322), (-0.04614, -0.04466, 0.1322), (-0.03582, 0.03408, 0.1494), (0.03582, 0.03408, 0.1494), (-0.04938, -0.05057, 0.046), (-0.03859, 0.04955, 0.04841), (0.03859, 0.04955, 0.04841), (0.04938, -0.05057, 0.046), (0.0, 0.06469, -0.05695), (-1.309e-09, 0.05352, 0.0929), (-1.164e-10, -0.03741, -0.01045), (-2.709e-09, -0.03018, 0.09044), (2.052e-09, 0.02997, 0.1926), (-4.406e-10, -0.03744, 0.1728), (1.299e-08, -0.007739, 0.2561), (5.038e-09, -0.06236, 0.2209), (1.68e-08, -0.02458, 0.2799), (1.236e-08, -0.05888, 0.2608), (2.305e-09, 0.01282, 0.2262), (-2.362e-09, -0.05381, 0.1889), (-6.715e-09, 0.03751, 0.1503), (-9.094e-09, -0.04817, 0.1317), (0.0, -0.05404, 0.04676), (0.0, 0.0531, 0.04862)], [], [(28, 1, 3, 29), (47, 33, 7, 30), (30, 7, 5, 31), (46, 35, 1, 28), (32, 6, 4, 34), (45, 24, 11, 37), (21, 20, 14, 15), (44, 26, 9, 36), (24, 27, 10, 11), (26, 25, 8, 9), (15, 14, 18, 19), (23, 22, 12, 13), (43, 21, 15, 39), (42, 23, 13, 38), (40, 17, 16, 41), (13, 12, 16, 17), (39, 15, 19, 41), (38, 13, 17, 40), (36, 9, 23, 42), (37, 11, 21, 43), (9, 8, 22, 23), (11, 10, 20, 21), (3, 1, 25, 26), (5, 7, 27, 24), (33, 3, 26, 44), (35, 5, 24, 45), (34, 46, 28, 0), (6, 30, 31, 4), (32, 47, 30, 6), (0, 28, 29, 2), (2, 29, 47, 32), (4, 31, 46, 34), (1, 35, 45, 25), (7, 33, 44, 27), (8, 37, 43, 22), (10, 36, 42, 20), (14, 38, 40, 18), (12, 39, 41, 16), (18, 40, 41, 19), (20, 42, 38, 14), (22, 43, 39, 12), (27, 44, 36, 10), (25, 45, 37, 8), (2, 32, 34, 0), (31, 5, 35, 46), (29, 3, 33, 47)])
_uv = me_cube_038.uv_layers.new(name='UVMap')
_uv.uv.foreach_set('vector', [0.5, 0.0, 0.625, 0.09257, 0.625, 0.25, 0.5, 0.25, 0.5, 0.375, 0.625, 0.375, 0.625, 0.5, 0.5, 0.5, 0.5, 0.5, 0.625, 0.5, 0.625, 0.6574, 0.5, 0.75, 0.5, 0.875, 0.625, 0.875, 0.6366, 1.021, 0.5, 1.0, 0.25, 0.5, 0.375, 0.5, 0.375, 0.75, 0.25, 0.75, 0.625, 0.875, 0.625, 0.75, 0.625, 0.6771, 0.625, 0.875, 0.625, 0.75, 0.625, 0.5, 0.625, 0.5, 0.625, 0.75, 0.625, 0.375, 0.625, 0.25, 0.625, 0.25, 0.625, 0.375, 0.625, 0.75, 0.625, 0.5, 0.625, 0.5, 0.625, 0.6771, 0.625, 0.25, 0.625, 0.0, 0.625, 0.09369, 0.625, 0.25, 0.625, 0.75, 0.625, 0.5, 0.625, 0.5, 0.625, 0.75, 0.625, 0.25, 0.625, 0.0, 0.625, 0.0, 0.625, 0.25, 0.625, 0.875, 0.625, 0.75, 0.625, 0.75, 0.625, 0.875, 0.625, 0.375, 0.625, 0.25, 0.625, 0.25, 0.625, 0.375, 0.75, 0.5, 0.875, 0.5, 0.875, 0.75, 0.75, 0.75, 0.625, 0.25, 0.625, 0.0, 0.625, 0.0, 0.625, 0.25, 0.625, 0.875, 0.625, 0.75, 0.625, 0.75, 0.625, 0.875, 0.625, 0.375, 0.625, 0.25, 0.625, 0.25, 0.625, 0.375, 0.625, 0.375, 0.625, 0.25, 0.625, 0.25, 0.625, 0.375, 0.625, 0.875, 0.625, 0.6771, 0.625, 0.75, 0.625, 0.875, 0.625, 0.25, 0.625, 0.09369, 0.625, 0.0, 0.625, 0.25, 0.625, 0.6771, 0.625, 0.5, 0.625, 0.5, 0.625, 0.75, 0.625, 0.25, 0.625, 0.09257, 0.625, 0.0, 0.625, 0.25, 0.625, 0.6574, 0.625, 0.5, 0.625, 0.5, 0.625, 0.75, 0.625, 0.375, 0.625, 0.25, 0.625, 0.25, 0.625, 0.375, 0.625, 0.875, 0.625, 0.6574, 0.625, 0.75, 0.625, 0.875, 0.375, 0.875, 0.5, 0.875, 0.5, 1.0, 0.375, 1.0, 0.375, 0.5, 0.5, 0.5, 0.5, 0.75, 0.375, 0.75, 0.375, 0.375, 0.5, 0.375, 0.5, 0.5, 0.375, 0.5, 0.375, 0.0, 0.5, 0.0, 0.5, 0.25, 0.375, 0.25, 0.375, 0.25, 0.5, 0.25, 0.5, 0.375, 0.375, 0.375, 0.375, 0.75, 0.5, 0.75, 0.5, 0.875, 0.375, 0.875, 0.6366, 1.021, 0.625, 0.875, 0.625, 0.875, 0.625, 1.0, 0.625, 0.5, 0.625, 0.375, 0.625, 0.375, 0.625, 0.5, 0.625, 1.022, 0.625, 0.875, 0.625, 0.875, 0.625, 1.0, 0.625, 0.5, 0.625, 0.375, 0.625, 0.375, 0.625, 0.5, 0.625, 0.5, 0.625, 0.375, 0.625, 0.375, 0.625, 0.5, 0.625, 1.0, 0.625, 0.875, 0.625, 0.875, 0.625, 1.0, 0.625, 0.5, 0.75, 0.5, 0.75, 0.75, 0.625, 0.75, 0.625, 0.5, 0.625, 0.375, 0.625, 0.375, 0.625, 0.5, 0.625, 1.0, 0.625, 0.875, 0.625, 0.875, 0.625, 1.0, 0.625, 0.5, 0.625, 0.375, 0.625, 0.375, 0.625, 0.5, 0.625, 1.0, 0.625, 0.875, 0.625, 0.875, 0.625, 1.022, 0.125, 0.5, 0.25, 0.5, 0.25, 0.75, 0.125, 0.75, 0.5, 0.75, 0.625, 0.6574, 0.625, 0.875, 0.5, 0.875, 0.5, 0.25, 0.625, 0.25, 0.625, 0.375, 0.5, 0.375])
me_cube_038.update()
me_cube_037 = bpy.data.meshes.new('Cube.037')
me_cube_037.from_pydata([(-0.05063, -0.02652, -0.04388), (-0.06675, -0.03927, -0.008602), (-0.05063, 0.02467, -0.04388), (-0.07543, 0.02792, -0.00697), (0.01588, -0.0335, -0.04503), (0.04221, -0.04634, -0.0032), (0.01588, 0.01769, -0.04503), (0.05834, 0.01687, -0.01605), (-0.09129, -0.02305, 0.04643), (-0.101, 0.001303, 0.04039), (0.06501, -0.02133, 0.04766), (0.07403, 0.0466, 0.05503), (-0.0186, 0.03236, -0.03574), (-0.0322, 0.04576, 0.01919), (-0.0186, -0.03698, -0.03574), (-0.02655, -0.04953, 0.03135), (-0.04855, 0.05765, 0.07237), (-0.05196, -0.02103, 0.06831), (0.08317, 0.001383, 0.08996), (0.0801, 0.04602, 0.07906), (-0.07428, 0.04029, 0.09884), (-0.07121, -0.004353, 0.1097), (0.01731, 0.04209, 0.02499), (-0.005799, -0.03244, -0.03574), (0.01098, 0.0723, 0.08741), (-0.005799, 0.02782, -0.03574), (0.01574, -0.01192, 0.02162), (0.03688, 0.007013, 0.06828), (0.01089, 0.06716, 0.1135), (0.01395, 0.02252, 0.1244)], [], [(0, 1, 3, 2), (25, 22, 7, 6), (6, 7, 5, 4), (14, 15, 1, 0), (25, 6, 4, 23), (13, 3, 9, 16), (16, 9, 8, 17), (5, 7, 11, 10), (3, 1, 8, 9), (26, 5, 10, 27), (1, 15, 17, 8), (16, 17, 21, 20), (22, 13, 16, 24), (2, 12, 14, 0), (23, 26, 15, 14), (2, 3, 13, 12), (28, 20, 21, 29), (10, 11, 19, 18), (27, 10, 18, 29), (24, 16, 20, 28), (11, 24, 28, 19), (17, 27, 29, 21), (19, 28, 29, 18), (4, 5, 26, 23), (7, 22, 24, 11), (15, 26, 27, 17), (12, 25, 23, 14), (12, 13, 22, 25)])
_uv = me_cube_037.uv_layers.new(name='UVMap')
_uv.uv.foreach_set('vector', [0.375, 0.0, 0.5644, 0.0, 0.5644, 0.25, 0.375, 0.25, 0.375, 0.4375, 0.625, 0.4238, 0.625, 0.5, 0.375, 0.5, 0.375, 0.5, 0.625, 0.5, 0.625, 0.75, 0.375, 0.75, 0.375, 0.875, 0.625, 0.9024, 0.5644, 1.0, 0.375, 1.0, 0.3125, 0.5, 0.375, 0.5, 0.375, 0.75, 0.3125, 0.75, 0.625, 0.3476, 0.5644, 0.25, 0.625, 0.25, 0.625, 0.3476, 0.7774, 0.5, 0.875, 0.5, 0.875, 0.75, 0.7774, 0.75, 0.625, 0.75, 0.625, 0.5, 0.625, 0.5, 0.625, 0.75, 0.5644, 0.25, 0.5644, 0.0, 0.625, 0.0, 0.625, 0.25, 0.625, 0.8262, 0.625, 0.75, 0.625, 0.75, 0.625, 0.8, 0.5644, 1.0, 0.625, 0.9024, 0.625, 0.9024, 0.625, 1.0, 0.7774, 0.5, 0.7774, 0.75, 0.7774, 0.6965, 0.7774, 0.5, 0.625, 0.4238, 0.625, 0.3476, 0.625, 0.3476, 0.625, 0.4238, 0.125, 0.5, 0.25, 0.5, 0.25, 0.75, 0.125, 0.75, 0.375, 0.8125, 0.625, 0.8262, 0.625, 0.9024, 0.375, 0.875, 0.375, 0.25, 0.5644, 0.25, 0.625, 0.3476, 0.375, 0.375, 0.7012, 0.5, 0.7774, 0.5, 0.7774, 0.6965, 0.7012, 0.6965, 0.625, 0.75, 0.625, 0.5, 0.625, 0.5, 0.625, 0.6965, 0.625, 0.8, 0.625, 0.75, 0.625, 0.6965, 0.625, 0.824, 0.625, 0.4238, 0.625, 0.3476, 0.625, 0.3476, 0.625, 0.4238, 0.625, 0.5, 0.625, 0.4238, 0.625, 0.4238, 0.625, 0.5, 0.625, 0.9024, 0.625, 0.8, 0.625, 0.824, 0.625, 0.8994, 0.625, 0.5, 0.7012, 0.5, 0.7012, 0.6965, 0.625, 0.6965, 0.375, 0.75, 0.625, 0.75, 0.625, 0.8262, 0.375, 0.8125, 0.625, 0.5, 0.625, 0.4238, 0.625, 0.4238, 0.625, 0.5, 0.625, 0.9024, 0.625, 0.8262, 0.625, 0.8, 0.625, 0.9024, 0.25, 0.5, 0.3125, 0.5, 0.3125, 0.75, 0.25, 0.75, 0.375, 0.375, 0.625, 0.3476, 0.625, 0.4238, 0.375, 0.4375])
me_cube_037.update()
me_cube_024 = bpy.data.meshes.new('Cube.024')
me_cube_024.from_pydata([(-0.03616, -0.01973, -0.01484), (-0.05011, -0.02175, 0.06027), (-0.04468, 0.05, -0.05), (-0.04468, 0.05, 0.05), (0.0357, -0.0186, -0.01484), (0.04865, -0.01676, 0.06027), (0.05, 0.05, -0.05), (0.05, 0.05, 0.05), (-0.0501, -0.02048, -0.04321), (-0.04663, -0.05766, 0.03744), (0.05184, -0.04301, 0.03744), (0.05007, -0.01987, -0.04321), (-0.0424, -0.1016, -0.04856), (-0.04348, -0.09698, 0.04306), (0.06027, -0.08155, 0.04306), (0.06057, -0.08623, -0.04856), (-0.02548, -0.1279, -0.02645), (-0.02242, -0.1484, 0.02599), (0.0551, -0.1369, 0.02599), (0.05205, -0.1164, -0.02645), (0.0, 0.07841, -0.05219), (0.0, 0.07901, 0.05168), (9.386e-09, -0.01785, -0.01705), (-0.0006991, -0.01988, 0.06276), (-6.532e-05, -0.01833, -0.04499), (0.002698, -0.05096, 0.03993), (0.009193, -0.09463, -0.05102), (0.008333, -0.08885, 0.03829), (0.01358, -0.1241, -0.02799), (0.01668, -0.145, 0.0271)], [], [(0, 1, 3, 2), (6, 7, 5, 4), (20, 21, 7, 6), (23, 1, 9, 25), (20, 6, 4, 22), (11, 10, 14, 15), (4, 5, 10, 11), (1, 0, 8, 9), (21, 3, 1, 23), (22, 4, 11, 24), (26, 15, 19, 28), (9, 8, 12, 13), (24, 11, 15, 26), (25, 9, 13, 27), (13, 12, 16, 17), (28, 29, 17, 16), (15, 14, 18, 19), (27, 13, 17, 29), (14, 27, 29, 18), (19, 18, 29, 28), (10, 25, 27, 14), (8, 24, 26, 12), (12, 26, 28, 16), (0, 22, 24, 8), (7, 21, 23, 5), (2, 20, 22, 0), (5, 23, 25, 10), (2, 3, 21, 20)])
_uv = me_cube_024.uv_layers.new(name='UVMap')
_uv.uv.foreach_set('vector', [0.375, 0.0, 0.625, 0.0, 0.625, 0.25, 0.375, 0.25, 0.375, 0.5, 0.625, 0.5, 0.625, 0.75, 0.375, 0.75, 0.375, 0.375, 0.625, 0.375, 0.625, 0.5, 0.375, 0.5, 0.75, 0.75, 0.875, 0.75, 0.875, 0.75, 0.75, 0.75, 0.25, 0.5, 0.375, 0.5, 0.375, 0.75, 0.25, 0.75, 0.375, 0.75, 0.625, 0.75, 0.625, 0.75, 0.375, 0.75, 0.375, 0.75, 0.625, 0.75, 0.625, 0.75, 0.375, 0.75, 0.625, 0.0, 0.375, 0.0, 0.375, 0.0, 0.625, 0.0, 0.75, 0.5, 0.875, 0.5, 0.875, 0.75, 0.75, 0.75, 0.25, 0.75, 0.375, 0.75, 0.375, 0.75, 0.25, 0.75, 0.25, 0.75, 0.375, 0.75, 0.375, 0.75, 0.25, 0.75, 0.625, 0.0, 0.375, 0.0, 0.375, 0.0, 0.625, 0.0, 0.25, 0.75, 0.375, 0.75, 0.375, 0.75, 0.25, 0.75, 0.75, 0.75, 0.875, 0.75, 0.875, 0.75, 0.75, 0.75, 0.625, 0.0, 0.375, 0.0, 0.375, 0.0, 0.625, 0.0, 0.375, 0.875, 0.625, 0.875, 0.625, 1.0, 0.375, 1.0, 0.375, 0.75, 0.625, 0.75, 0.625, 0.75, 0.375, 0.75, 0.75, 0.75, 0.875, 0.75, 0.875, 0.75, 0.75, 0.75, 0.625, 0.75, 0.75, 0.75, 0.75, 0.75, 0.625, 0.75, 0.375, 0.75, 0.625, 0.75, 0.625, 0.875, 0.375, 0.875, 0.625, 0.75, 0.75, 0.75, 0.75, 0.75, 0.625, 0.75, 0.125, 0.75, 0.25, 0.75, 0.25, 0.75, 0.125, 0.75, 0.125, 0.75, 0.25, 0.75, 0.25, 0.75, 0.125, 0.75, 0.125, 0.75, 0.25, 0.75, 0.25, 0.75, 0.125, 0.75, 0.625, 0.5, 0.75, 0.5, 0.75, 0.75, 0.625, 0.75, 0.125, 0.5, 0.25, 0.5, 0.25, 0.75, 0.125, 0.75, 0.625, 0.75, 0.75, 0.75, 0.75, 0.75, 0.625, 0.75, 0.375, 0.25, 0.625, 0.25, 0.625, 0.375, 0.375, 0.375])
me_cube_024.update()
me_cube_023 = bpy.data.meshes.new('Cube.023')
me_cube_023.from_pydata([(-0.04938, -0.01915, -0.02973), (-0.04895, -0.01915, 0.06027), (-0.05, 0.05, -0.05), (-0.05, 0.05, 0.05), (0.04938, -0.01915, -0.02973), (0.04895, -0.01915, 0.06027), (0.05, 0.05, -0.05), (0.05, 0.05, 0.05), (-0.04976, -0.03757, -0.04174), (-0.04977, -0.05982, 0.02322), (0.04977, -0.05982, 0.02322), (0.04976, -0.03757, -0.04174), (-0.05205, -0.08358, -0.04856), (-0.05244, -0.09673, 0.02443), (0.05244, -0.09673, 0.02443), (0.05205, -0.08358, -0.04856), (-0.03919, -0.1173, -0.03582), (-0.03919, -0.1124, -0.00252), (0.03919, -0.1124, -0.00252), (0.03919, -0.1173, -0.03582), (0.0, 0.05, -0.0557), (0.0, 0.05, 0.05652), (0.0, -0.01915, -0.03295), (0.0, -0.01915, 0.06805), (0.0, -0.03757, -0.04643), (0.0, -0.05982, 0.02762), (0.0, -0.09383, -0.05408), (0.0, -0.107, 0.02759), (0.0, -0.1276, -0.03978), (0.0, -0.1227, -0.001275)], [], [(0, 1, 3, 2), (20, 21, 7, 6), (6, 7, 5, 4), (23, 1, 9, 25), (20, 6, 4, 22), (21, 3, 1, 23), (11, 10, 14, 15), (4, 5, 10, 11), (1, 0, 8, 9), (22, 4, 11, 24), (26, 15, 19, 28), (24, 11, 15, 26), (9, 8, 12, 13), (25, 9, 13, 27), (28, 29, 17, 16), (13, 12, 16, 17), (27, 13, 17, 29), (15, 14, 18, 19), (14, 27, 29, 18), (19, 18, 29, 28), (10, 25, 27, 14), (8, 24, 26, 12), (12, 26, 28, 16), (0, 22, 24, 8), (7, 21, 23, 5), (2, 20, 22, 0), (5, 23, 25, 10), (2, 3, 21, 20)])
_uv = me_cube_023.uv_layers.new(name='UVMap')
_uv.uv.foreach_set('vector', [0.375, 0.0, 0.625, 0.0, 0.625, 0.25, 0.375, 0.25, 0.375, 0.375, 0.625, 0.375, 0.625, 0.5, 0.375, 0.5, 0.375, 0.5, 0.625, 0.5, 0.625, 0.75, 0.375, 0.75, 0.75, 0.75, 0.875, 0.75, 0.875, 0.75, 0.75, 0.75, 0.25, 0.5, 0.375, 0.5, 0.375, 0.75, 0.25, 0.75, 0.75, 0.5, 0.875, 0.5, 0.875, 0.75, 0.75, 0.75, 0.375, 0.75, 0.625, 0.75, 0.625, 0.75, 0.375, 0.75, 0.375, 0.75, 0.625, 0.75, 0.625, 0.75, 0.375, 0.75, 0.625, 0.0, 0.375, 0.0, 0.375, 0.0, 0.625, 0.0, 0.25, 0.75, 0.375, 0.75, 0.375, 0.75, 0.25, 0.75, 0.25, 0.75, 0.375, 0.75, 0.375, 0.75, 0.25, 0.75, 0.25, 0.75, 0.375, 0.75, 0.375, 0.75, 0.25, 0.75, 0.625, 0.0, 0.375, 0.0, 0.375, 0.0, 0.625, 0.0, 0.75, 0.75, 0.875, 0.75, 0.875, 0.75, 0.75, 0.75, 0.375, 0.875, 0.625, 0.875, 0.625, 1.0, 0.375, 1.0, 0.625, 0.0, 0.375, 0.0, 0.375, 0.0, 0.625, 0.0, 0.75, 0.75, 0.875, 0.75, 0.875, 0.75, 0.75, 0.75, 0.375, 0.75, 0.625, 0.75, 0.625, 0.75, 0.375, 0.75, 0.625, 0.75, 0.75, 0.75, 0.75, 0.75, 0.625, 0.75, 0.375, 0.75, 0.625, 0.75, 0.625, 0.875, 0.375, 0.875, 0.625, 0.75, 0.75, 0.75, 0.75, 0.75, 0.625, 0.75, 0.125, 0.75, 0.25, 0.75, 0.25, 0.75, 0.125, 0.75, 0.125, 0.75, 0.25, 0.75, 0.25, 0.75, 0.125, 0.75, 0.125, 0.75, 0.25, 0.75, 0.25, 0.75, 0.125, 0.75, 0.625, 0.5, 0.75, 0.5, 0.75, 0.75, 0.625, 0.75, 0.125, 0.5, 0.25, 0.5, 0.25, 0.75, 0.125, 0.75, 0.625, 0.75, 0.75, 0.75, 0.75, 0.75, 0.625, 0.75, 0.375, 0.25, 0.625, 0.25, 0.625, 0.375, 0.375, 0.375])
me_cube_023.update()
me_cube_022 = bpy.data.meshes.new('Cube.022')
me_cube_022.from_pydata([(-0.04938, -0.01915, -0.02973), (-0.04895, -0.01915, 0.06027), (-0.05, 0.05, -0.05), (-0.05, 0.05, 0.05), (0.04938, -0.01915, -0.02973), (0.04895, -0.01915, 0.06027), (0.05, 0.05, -0.05), (0.05, 0.05, 0.05), (-0.04976, -0.03757, -0.04174), (-0.04977, -0.05982, 0.02322), (0.04977, -0.05982, 0.02322), (0.04976, -0.03757, -0.04174), (-0.05284, -0.08471, -0.04856), (-0.0526, -0.09696, 0.02443), (0.05228, -0.09696, 0.02443), (0.05127, -0.08471, -0.04856), (-0.03998, -0.1184, -0.03582), (-0.03998, -0.1135, -0.00252), (0.0384, -0.1135, -0.00252), (0.0384, -0.1184, -0.03582), (0.0, 0.05, -0.0557), (0.0, 0.05, 0.05652), (0.0, -0.01915, -0.03295), (0.0, -0.01915, 0.06805), (0.0, -0.03757, -0.04643), (0.0, -0.05982, 0.02762), (0.0, -0.09383, -0.05408), (0.0006277, -0.1061, 0.02759), (0.0, -0.1276, -0.03978), (0.0, -0.1227, -0.001275)], [], [(0, 1, 3, 2), (20, 21, 7, 6), (6, 7, 5, 4), (23, 1, 9, 25), (20, 6, 4, 22), (21, 3, 1, 23), (11, 10, 14, 15), (4, 5, 10, 11), (1, 0, 8, 9), (22, 4, 11, 24), (26, 15, 19, 28), (24, 11, 15, 26), (9, 8, 12, 13), (25, 9, 13, 27), (28, 29, 17, 16), (13, 12, 16, 17), (27, 13, 17, 29), (15, 14, 18, 19), (14, 27, 29, 18), (19, 18, 29, 28), (10, 25, 27, 14), (8, 24, 26, 12), (12, 26, 28, 16), (0, 22, 24, 8), (7, 21, 23, 5), (2, 20, 22, 0), (5, 23, 25, 10), (2, 3, 21, 20)])
_uv = me_cube_022.uv_layers.new(name='UVMap')
_uv.uv.foreach_set('vector', [0.375, 0.0, 0.625, 0.0, 0.625, 0.25, 0.375, 0.25, 0.375, 0.375, 0.625, 0.375, 0.625, 0.5, 0.375, 0.5, 0.375, 0.5, 0.625, 0.5, 0.625, 0.75, 0.375, 0.75, 0.75, 0.75, 0.875, 0.75, 0.875, 0.75, 0.75, 0.75, 0.25, 0.5, 0.375, 0.5, 0.375, 0.75, 0.25, 0.75, 0.75, 0.5, 0.875, 0.5, 0.875, 0.75, 0.75, 0.75, 0.375, 0.75, 0.625, 0.75, 0.625, 0.75, 0.375, 0.75, 0.375, 0.75, 0.625, 0.75, 0.625, 0.75, 0.375, 0.75, 0.625, 0.0, 0.375, 0.0, 0.375, 0.0, 0.625, 0.0, 0.25, 0.75, 0.375, 0.75, 0.375, 0.75, 0.25, 0.75, 0.25, 0.75, 0.375, 0.75, 0.375, 0.75, 0.25, 0.75, 0.25, 0.75, 0.375, 0.75, 0.375, 0.75, 0.25, 0.75, 0.625, 0.0, 0.375, 0.0, 0.375, 0.0, 0.625, 0.0, 0.75, 0.75, 0.875, 0.75, 0.875, 0.75, 0.75, 0.75, 0.375, 0.875, 0.625, 0.875, 0.625, 1.0, 0.375, 1.0, 0.625, 0.0, 0.375, 0.0, 0.375, 0.0, 0.625, 0.0, 0.75, 0.75, 0.875, 0.75, 0.875, 0.75, 0.75, 0.75, 0.375, 0.75, 0.625, 0.75, 0.625, 0.75, 0.375, 0.75, 0.625, 0.75, 0.75, 0.75, 0.75, 0.75, 0.625, 0.75, 0.375, 0.75, 0.625, 0.75, 0.625, 0.875, 0.375, 0.875, 0.625, 0.75, 0.75, 0.75, 0.75, 0.75, 0.625, 0.75, 0.125, 0.75, 0.25, 0.75, 0.25, 0.75, 0.125, 0.75, 0.125, 0.75, 0.25, 0.75, 0.25, 0.75, 0.125, 0.75, 0.125, 0.75, 0.25, 0.75, 0.25, 0.75, 0.125, 0.75, 0.625, 0.5, 0.75, 0.5, 0.75, 0.75, 0.625, 0.75, 0.125, 0.5, 0.25, 0.5, 0.25, 0.75, 0.125, 0.75, 0.625, 0.75, 0.75, 0.75, 0.75, 0.75, 0.625, 0.75, 0.375, 0.25, 0.625, 0.25, 0.625, 0.375, 0.375, 0.375])
me_cube_022.update()
me_cube_021 = bpy.data.meshes.new('Cube.021')
me_cube_021.from_pydata([(-0.05023, -0.01915, -0.02973), (-0.04911, -0.01915, 0.06027), (-0.05, 0.05, -0.05), (-0.05, 0.05, 0.05), (0.05023, -0.01915, -0.02973), (0.04911, -0.01915, 0.06027), (0.05, 0.05, -0.05), (0.05, 0.05, 0.05), (-0.0511, -0.03757, -0.04174), (-0.05225, -0.05982, 0.02391), (0.05225, -0.05982, 0.02391), (0.0511, -0.03757, -0.04174), (-0.06011, -0.08539, -0.04856), (-0.05978, -0.09709, 0.02429), (0.0594, -0.09709, 0.02429), (0.05819, -0.08539, -0.04856), (-0.04229, -0.1191, -0.03582), (-0.04279, -0.1142, -0.001838), (0.04087, -0.1142, -0.001838), (0.04037, -0.1191, -0.03582), (0.0, 0.05, -0.0557), (0.0, 0.05, 0.05652), (-4.699e-10, -0.01915, -0.03295), (-1.237e-10, -0.01915, 0.06805), (-1.677e-09, -0.03757, -0.04643), (-3.037e-09, -0.05982, 0.0283), (-8.144e-09, -0.09383, -0.05408), (0.0007658, -0.1055, 0.02744), (-3.235e-09, -0.1276, -0.03978), (-3.986e-09, -0.1227, -0.0005933)], [], [(0, 1, 3, 2), (20, 21, 7, 6), (6, 7, 5, 4), (23, 1, 9, 25), (20, 6, 4, 22), (21, 3, 1, 23), (11, 10, 14, 15), (4, 5, 10, 11), (1, 0, 8, 9), (22, 4, 11, 24), (26, 15, 19, 28), (24, 11, 15, 26), (9, 8, 12, 13), (25, 9, 13, 27), (28, 29, 17, 16), (13, 12, 16, 17), (27, 13, 17, 29), (15, 14, 18, 19), (14, 27, 29, 18), (19, 18, 29, 28), (10, 25, 27, 14), (8, 24, 26, 12), (12, 26, 28, 16), (0, 22, 24, 8), (7, 21, 23, 5), (2, 20, 22, 0), (5, 23, 25, 10), (2, 3, 21, 20)])
_uv = me_cube_021.uv_layers.new(name='UVMap')
_uv.uv.foreach_set('vector', [0.375, 0.0, 0.625, 0.0, 0.625, 0.25, 0.375, 0.25, 0.375, 0.375, 0.625, 0.375, 0.625, 0.5, 0.375, 0.5, 0.375, 0.5, 0.625, 0.5, 0.625, 0.75, 0.375, 0.75, 0.75, 0.75, 0.875, 0.75, 0.875, 0.75, 0.75, 0.75, 0.25, 0.5, 0.375, 0.5, 0.375, 0.75, 0.25, 0.75, 0.75, 0.5, 0.875, 0.5, 0.875, 0.75, 0.75, 0.75, 0.375, 0.75, 0.625, 0.75, 0.625, 0.75, 0.375, 0.75, 0.375, 0.75, 0.625, 0.75, 0.625, 0.75, 0.375, 0.75, 0.625, 0.0, 0.375, 0.0, 0.375, 0.0, 0.625, 0.0, 0.25, 0.75, 0.375, 0.75, 0.375, 0.75, 0.25, 0.75, 0.25, 0.75, 0.375, 0.75, 0.375, 0.75, 0.25, 0.75, 0.25, 0.75, 0.375, 0.75, 0.375, 0.75, 0.25, 0.75, 0.625, 0.0, 0.375, 0.0, 0.375, 0.0, 0.625, 0.0, 0.75, 0.75, 0.875, 0.75, 0.875, 0.75, 0.75, 0.75, 0.375, 0.875, 0.625, 0.875, 0.625, 1.0, 0.375, 1.0, 0.625, 0.0, 0.375, 0.0, 0.375, 0.0, 0.625, 0.0, 0.75, 0.75, 0.875, 0.75, 0.875, 0.75, 0.75, 0.75, 0.375, 0.75, 0.625, 0.75, 0.625, 0.75, 0.375, 0.75, 0.625, 0.75, 0.75, 0.75, 0.75, 0.75, 0.625, 0.75, 0.375, 0.75, 0.625, 0.75, 0.625, 0.875, 0.375, 0.875, 0.625, 0.75, 0.75, 0.75, 0.75, 0.75, 0.625, 0.75, 0.125, 0.75, 0.25, 0.75, 0.25, 0.75, 0.125, 0.75, 0.125, 0.75, 0.25, 0.75, 0.25, 0.75, 0.125, 0.75, 0.125, 0.75, 0.25, 0.75, 0.25, 0.75, 0.125, 0.75, 0.625, 0.5, 0.75, 0.5, 0.75, 0.75, 0.625, 0.75, 0.125, 0.5, 0.25, 0.5, 0.25, 0.75, 0.125, 0.75, 0.625, 0.75, 0.75, 0.75, 0.75, 0.75, 0.625, 0.75, 0.375, 0.25, 0.625, 0.25, 0.625, 0.375, 0.375, 0.375])
me_cube_021.update()
me_cube_020 = bpy.data.meshes.new('Cube.020')
me_cube_020.from_pydata([(-0.04988, -0.01915, -0.02973), (-0.049, -0.01915, 0.06027), (-0.05, 0.05, -0.05), (-0.05, 0.05, 0.05), (0.04988, -0.01915, -0.02973), (0.049, -0.01915, 0.06027), (0.05, 0.05, -0.05), (0.05, 0.05, 0.05), (-0.05074, -0.03757, -0.04174), (-0.05184, -0.05982, 0.02416), (0.05184, -0.05982, 0.02416), (0.05074, -0.03757, -0.04174), (-0.05934, -0.08609, -0.04856), (-0.05928, -0.09723, 0.02423), (0.05904, -0.09723, 0.02423), (0.05811, -0.08609, -0.04856), (-0.04162, -0.1198, -0.03582), (-0.04213, -0.1149, -0.001586), (0.0409, -0.1149, -0.001586), (0.04039, -0.1198, -0.03582), (0.0, 0.05, -0.0557), (0.0, 0.05, 0.05652), (-5.728e-11, -0.01915, -0.03295), (-5.32e-12, -0.01915, 0.06805), (-3.836e-10, -0.03757, -0.04643), (-9.624e-10, -0.05982, 0.02855), (-3.762e-09, -0.09383, -0.05408), (0.0004899, -0.105, 0.02739), (-1.681e-09, -0.1276, -0.03978), (-2.088e-09, -0.1227, -0.0003411)], [], [(0, 1, 3, 2), (20, 21, 7, 6), (6, 7, 5, 4), (23, 1, 9, 25), (20, 6, 4, 22), (21, 3, 1, 23), (11, 10, 14, 15), (4, 5, 10, 11), (1, 0, 8, 9), (22, 4, 11, 24), (26, 15, 19, 28), (24, 11, 15, 26), (9, 8, 12, 13), (25, 9, 13, 27), (28, 29, 17, 16), (13, 12, 16, 17), (27, 13, 17, 29), (15, 14, 18, 19), (14, 27, 29, 18), (19, 18, 29, 28), (10, 25, 27, 14), (8, 24, 26, 12), (12, 26, 28, 16), (0, 22, 24, 8), (7, 21, 23, 5), (2, 20, 22, 0), (5, 23, 25, 10), (2, 3, 21, 20)])
_uv = me_cube_020.uv_layers.new(name='UVMap')
_uv.uv.foreach_set('vector', [0.375, 0.0, 0.625, 0.0, 0.625, 0.25, 0.375, 0.25, 0.375, 0.375, 0.625, 0.375, 0.625, 0.5, 0.375, 0.5, 0.375, 0.5, 0.625, 0.5, 0.625, 0.75, 0.375, 0.75, 0.75, 0.75, 0.875, 0.75, 0.875, 0.75, 0.75, 0.75, 0.25, 0.5, 0.375, 0.5, 0.375, 0.75, 0.25, 0.75, 0.75, 0.5, 0.875, 0.5, 0.875, 0.75, 0.75, 0.75, 0.375, 0.75, 0.625, 0.75, 0.625, 0.75, 0.375, 0.75, 0.375, 0.75, 0.625, 0.75, 0.625, 0.75, 0.375, 0.75, 0.625, 0.0, 0.375, 0.0, 0.375, 0.0, 0.625, 0.0, 0.25, 0.75, 0.375, 0.75, 0.375, 0.75, 0.25, 0.75, 0.25, 0.75, 0.375, 0.75, 0.375, 0.75, 0.25, 0.75, 0.25, 0.75, 0.375, 0.75, 0.375, 0.75, 0.25, 0.75, 0.625, 0.0, 0.375, 0.0, 0.375, 0.0, 0.625, 0.0, 0.75, 0.75, 0.875, 0.75, 0.875, 0.75, 0.75, 0.75, 0.375, 0.875, 0.625, 0.875, 0.625, 1.0, 0.375, 1.0, 0.625, 0.0, 0.375, 0.0, 0.375, 0.0, 0.625, 0.0, 0.75, 0.75, 0.875, 0.75, 0.875, 0.75, 0.75, 0.75, 0.375, 0.75, 0.625, 0.75, 0.625, 0.75, 0.375, 0.75, 0.625, 0.75, 0.75, 0.75, 0.75, 0.75, 0.625, 0.75, 0.375, 0.75, 0.625, 0.75, 0.625, 0.875, 0.375, 0.875, 0.625, 0.75, 0.75, 0.75, 0.75, 0.75, 0.625, 0.75, 0.125, 0.75, 0.25, 0.75, 0.25, 0.75, 0.125, 0.75, 0.125, 0.75, 0.25, 0.75, 0.25, 0.75, 0.125, 0.75, 0.125, 0.75, 0.25, 0.75, 0.25, 0.75, 0.125, 0.75, 0.625, 0.5, 0.75, 0.5, 0.75, 0.75, 0.625, 0.75, 0.125, 0.5, 0.25, 0.5, 0.25, 0.75, 0.125, 0.75, 0.625, 0.75, 0.75, 0.75, 0.75, 0.75, 0.625, 0.75, 0.375, 0.25, 0.625, 0.25, 0.625, 0.375, 0.375, 0.375])
me_cube_020.update()
me_cube_019 = bpy.data.meshes.new('Cube.019')
me_cube_019.from_pydata([(-0.02018, -0.0268, -0.08), (-0.03771, -0.0141, 0.03732), (-0.05525, 0.03333, -0.08), (-0.02253, 0.02922, 0.03732), (0.05718, -0.008371, -0.08), (0.0377, 0.007412, 0.03732), (0.05525, 0.03333, -0.08), (0.02253, 0.03308, 0.03732), (-0.03455, 0.06333, -0.08), (-0.03455, 0.07167, -0.02833), (0.03455, 0.06333, -0.08), (0.03455, 0.07167, -0.02833), (-0.05172, -0.09, -0.08), (-0.05172, -0.09, -0.02298), (0.07816, -0.06413, -0.08), (0.07816, -0.06413, -0.02298), (-0.05348, -0.135, -0.08), (-0.05348, -0.135, -0.03236), (0.07463, -0.1132, -0.08), (0.07463, -0.1132, -0.04), (-8.882e-16, 0.041, -0.08), (-3.295e-09, 0.0486, 0.05675), (0.002367, -0.02859, -0.08), (-3.664e-09, -0.02362, 0.05788), (-8.882e-16, 0.07744, -0.08), (-8.882e-16, 0.08672, -0.02833), (-8.882e-16, -0.09634, -0.08), (-8.882e-16, -0.1026, -0.01053), (0.008507, -0.1532, -0.08), (0.008507, -0.1532, -0.04), (-0.04885, -0.1614, -0.08), (-0.04885, -0.1614, -0.03236), (0.06924, -0.1252, -0.04), (0.06924, -0.1252, -0.08), (0.01269, -0.1666, -0.08), (0.01269, -0.1666, -0.04), (-0.02364, -0.004914, 0.08573), (-0.02364, 0.02345, 0.08573), (-2.068e-09, 0.03439, 0.09791), (0.02364, 0.02345, 0.08573), (0.02364, -0.004914, 0.08573), (-2.299e-09, -0.01088, 0.09863)], [], [(0, 1, 3, 2), (7, 6, 10, 11), (6, 7, 5, 4), (23, 1, 13, 27), (20, 6, 4, 22), (7, 21, 38, 39), (24, 25, 11, 10), (20, 2, 8, 24), (21, 7, 11, 25), (2, 3, 9, 8), (27, 13, 17, 29), (4, 5, 15, 14), (1, 0, 12, 13), (22, 4, 14, 26), (29, 17, 31, 35), (14, 15, 19, 18), (26, 14, 18, 28), (13, 12, 16, 17), (12, 26, 28, 16), (16, 28, 34, 30), (0, 22, 26, 12), (15, 27, 29, 19), (3, 21, 25, 9), (6, 20, 24, 10), (8, 9, 25, 24), (1, 23, 41, 36), (2, 20, 22, 0), (5, 23, 27, 15), (34, 35, 31, 30), (33, 32, 35, 34), (18, 19, 32, 33), (19, 29, 35, 32), (28, 18, 33, 34), (17, 16, 30, 31), (38, 37, 36, 41), (39, 38, 41, 40), (5, 7, 39, 40), (23, 5, 40, 41), (21, 3, 37, 38), (3, 1, 36, 37)])
_uv = me_cube_019.uv_layers.new(name='UVMap')
_uv.uv.foreach_set('vector', [0.375, 0.0, 0.625, 0.0, 0.625, 0.25, 0.375, 0.25, 0.625, 0.5, 0.375, 0.5, 0.375, 0.5, 0.625, 0.5, 0.375, 0.5, 0.625, 0.5, 0.625, 0.75, 0.375, 0.75, 0.75, 0.75, 0.875, 0.75, 0.875, 0.75, 0.75, 0.75, 0.25, 0.5, 0.375, 0.5, 0.375, 0.75, 0.25, 0.75, 0.625, 0.5, 0.75, 0.5, 0.75, 0.5, 0.625, 0.5, 0.375, 0.375, 0.625, 0.375, 0.625, 0.5, 0.375, 0.5, 0.25, 0.5, 0.125, 0.5, 0.125, 0.5, 0.25, 0.5, 0.75, 0.5, 0.625, 0.5, 0.625, 0.5, 0.75, 0.5, 0.375, 0.25, 0.625, 0.25, 0.625, 0.25, 0.375, 0.25, 0.75, 0.75, 0.875, 0.75, 0.875, 0.75, 0.75, 0.75, 0.375, 0.75, 0.625, 0.75, 0.625, 0.75, 0.375, 0.75, 0.625, 0.0, 0.375, 0.0, 0.375, 0.0, 0.625, 0.0, 0.25, 0.75, 0.375, 0.75, 0.375, 0.75, 0.25, 0.75, 0.75, 0.75, 0.875, 0.75, 0.875, 0.75, 0.75, 0.75, 0.375, 0.75, 0.625, 0.75, 0.625, 0.75, 0.375, 0.75, 0.25, 0.75, 0.375, 0.75, 0.375, 0.75, 0.25, 0.75, 0.625, 0.0, 0.375, 0.0, 0.375, 0.0, 0.625, 0.0, 0.125, 0.75, 0.25, 0.75, 0.25, 0.75, 0.125, 0.75, 0.125, 0.75, 0.25, 0.75, 0.25, 0.75, 0.125, 0.75, 0.125, 0.75, 0.25, 0.75, 0.25, 0.75, 0.125, 0.75, 0.625, 0.75, 0.75, 0.75, 0.75, 0.75, 0.625, 0.75, 0.875, 0.5, 0.75, 0.5, 0.75, 0.5, 0.875, 0.5, 0.375, 0.5, 0.25, 0.5, 0.25, 0.5, 0.375, 0.5, 0.375, 0.25, 0.625, 0.25, 0.625, 0.375, 0.375, 0.375, 0.875, 0.75, 0.75, 0.75, 0.75, 0.75, 0.875, 0.75, 0.125, 0.5, 0.25, 0.5, 0.25, 0.75, 0.125, 0.75, 0.625, 0.75, 0.75, 0.75, 0.75, 0.75, 0.625, 0.75, 0.375, 0.8779, 0.625, 0.8779, 0.625, 1.011, 0.375, 1.011, 0.375, 0.75, 0.625, 0.75, 0.625, 0.8779, 0.375, 0.8779, 0.375, 0.75, 0.625, 0.75, 0.625, 0.75, 0.375, 0.75, 0.625, 0.75, 0.75, 0.75, 0.75, 0.75, 0.625, 0.75, 0.25, 0.75, 0.375, 0.75, 0.375, 0.75, 0.25, 0.75, 0.625, 0.0, 0.375, 0.0, 0.375, 0.0, 0.625, 0.0, 0.75, 0.5, 0.875, 0.5, 0.875, 0.75, 0.75, 0.75, 0.625, 0.5, 0.75, 0.5, 0.75, 0.75, 0.625, 0.75, 0.625, 0.75, 0.625, 0.5, 0.625, 0.5, 0.625, 0.75, 0.75, 0.75, 0.625, 0.75, 0.625, 0.75, 0.75, 0.75, 0.75, 0.5, 0.875, 0.5, 0.875, 0.5, 0.75, 0.5, 0.625, 0.25, 0.625, 0.0, 0.625, 0.0, 0.625, 0.25])
me_cube_019.update()
me_cube_005 = bpy.data.meshes.new('Cube.005')
me_cube_005.from_pydata([(-0.01263, -0.002549, 0.003683), (-0.008521, -0.002457, 0.02781), (-0.01263, 0.01766, -0.006559), (-0.008521, 0.009798, 0.02576), (0.01263, -0.002549, 0.003683), (0.008521, -0.002457, 0.02781), (0.01263, 0.01766, -0.006559), (0.008521, 0.009798, 0.02576), (-0.01597, 0.0221, -0.03023), (-0.01597, -0.01186, -0.01404), (0.01597, 0.0221, -0.03023), (0.01597, -0.01186, -0.01404), (-0.01218, 0.02022, -0.04425), (-0.01218, -0.002147, -0.04866), (0.01218, 0.02022, -0.04425), (0.01218, -0.002147, -0.04866), (0.01407, -0.02645, -0.04265), (0.01407, 0.02473, -0.0378), (-0.01407, 0.02473, -0.0378), (-0.01407, -0.02645, -0.04265)], [], [(0, 1, 3, 2), (2, 3, 7, 6), (6, 7, 5, 4), (4, 5, 1, 0), (4, 0, 9, 11), (7, 3, 1, 5), (17, 16, 15, 14), (2, 6, 10, 8), (0, 2, 8, 9), (6, 4, 11, 10), (12, 14, 15, 13), (19, 18, 12, 13), (16, 19, 13, 15), (18, 17, 14, 12), (8, 10, 17, 18), (11, 9, 19, 16), (9, 8, 18, 19), (10, 11, 16, 17)])
_uv = me_cube_005.uv_layers.new(name='UVMap')
_uv.uv.foreach_set('vector', [0.375, 0.0, 0.625, 0.0, 0.625, 0.25, 0.375, 0.25, 0.375, 0.25, 0.625, 0.25, 0.625, 0.5, 0.375, 0.5, 0.375, 0.5, 0.625, 0.5, 0.625, 0.75, 0.375, 0.75, 0.375, 0.75, 0.625, 0.75, 0.625, 1.0, 0.375, 1.0, 0.375, 0.75, 0.375, 1.0, 0.375, 1.0, 0.375, 0.75, 0.625, 0.5, 0.875, 0.5, 0.875, 0.75, 0.625, 0.75, 0.375, 0.5, 0.375, 0.75, 0.375, 0.75, 0.375, 0.5, 0.375, 0.25, 0.375, 0.5, 0.375, 0.5, 0.375, 0.25, 0.375, 0.0, 0.375, 0.25, 0.375, 0.25, 0.375, 0.0, 0.375, 0.5, 0.375, 0.75, 0.375, 0.75, 0.375, 0.5, 0.125, 0.5, 0.375, 0.5, 0.375, 0.75, 0.125, 0.75, 0.375, 0.0, 0.375, 0.25, 0.375, 0.25, 0.375, 0.0, 0.375, 0.75, 0.375, 1.0, 0.375, 1.0, 0.375, 0.75, 0.375, 0.25, 0.375, 0.5, 0.375, 0.5, 0.375, 0.25, 0.375, 0.25, 0.375, 0.5, 0.375, 0.5, 0.375, 0.25, 0.375, 0.75, 0.375, 1.0, 0.375, 1.0, 0.375, 0.75, 0.375, 0.0, 0.375, 0.25, 0.375, 0.25, 0.375, 0.0, 0.375, 0.5, 0.375, 0.75, 0.375, 0.75, 0.375, 0.5])
me_cube_005.update()
me_cube_003 = bpy.data.meshes.new('Cube.003')
me_cube_003.from_pydata([(-0.5, -0.5, -0.5), (-0.5, -0.5, 0.5), (-0.5, 0.5, -0.5), (-0.5, 0.5, 0.5), (0.5, -0.5, -0.5), (0.5, -0.5, 0.5), (0.5, 0.5, -0.5), (0.5, 0.5, 0.5)], [], [(0, 1, 3, 2), (2, 3, 7, 6), (6, 7, 5, 4), (4, 5, 1, 0), (2, 6, 4, 0), (7, 3, 1, 5)])
_uv = me_cube_003.uv_layers.new(name='UVMap')
_uv.uv.foreach_set('vector', [0.375, 0.0, 0.625, 0.0, 0.625, 0.25, 0.375, 0.25, 0.375, 0.25, 0.625, 0.25, 0.625, 0.5, 0.375, 0.5, 0.375, 0.5, 0.625, 0.5, 0.625, 0.75, 0.375, 0.75, 0.375, 0.75, 0.625, 0.75, 0.625, 1.0, 0.375, 1.0, 0.125, 0.5, 0.375, 0.5, 0.375, 0.75, 0.125, 0.75, 0.625, 0.5, 0.875, 0.5, 0.875, 0.75, 0.625, 0.75])
me_cube_003.materials.append(mat_measure)
me_cube_003.use_remesh_fix_poles = True
me_cube_003.use_remesh_preserve_attributes = False
me_cube_003.update()
me_cube_004 = bpy.data.meshes.new('Cube.004')
me_cube_004.from_pydata([(-0.5, -0.5, -0.5), (-0.5, -0.5, 0.5), (-0.5, 0.5, -0.5), (-0.5, 0.5, 0.5), (0.5, -0.5, -0.5), (0.5, -0.5, 0.5), (0.5, 0.5, -0.5), (0.5, 0.5, 0.5)], [], [(0, 1, 3, 2), (2, 3, 7, 6), (6, 7, 5, 4), (4, 5, 1, 0), (2, 6, 4, 0), (7, 3, 1, 5)])
_uv = me_cube_004.uv_layers.new(name='UVMap')
_uv.uv.foreach_set('vector', [0.375, 0.0, 0.625, 0.0, 0.625, 0.25, 0.375, 0.25, 0.375, 0.25, 0.625, 0.25, 0.625, 0.5, 0.375, 0.5, 0.375, 0.5, 0.625, 0.5, 0.625, 0.75, 0.375, 0.75, 0.375, 0.75, 0.625, 0.75, 0.625, 1.0, 0.375, 1.0, 0.125, 0.5, 0.375, 0.5, 0.375, 0.75, 0.125, 0.75, 0.625, 0.5, 0.875, 0.5, 0.875, 0.75, 0.625, 0.75])
me_cube_004.materials.append(mat_measure)
me_cube_004.use_remesh_fix_poles = True
me_cube_004.use_remesh_preserve_attributes = False
me_cube_004.update()

# ---- objects
ob_cube = bpy.data.objects.new('Cube', me_cube)
ob_cube_001 = bpy.data.objects.new('Cube.001', me_cube_001)
ob_cube_002 = bpy.data.objects.new('Cube.002', me_cube_002)
ob_cube_003 = bpy.data.objects.new('Cube.003', me_cube_006)
ob_cube_004 = bpy.data.objects.new('Cube.004', me_cube_007)
ob_cube_005 = bpy.data.objects.new('Cube.005', me_cube_008)
ob_roundcube = bpy.data.objects.new('Roundcube', me_roundcube)
ob_empty = bpy.data.objects.new('Empty', None)
ob_cube_042 = bpy.data.objects.new('Cube.042', me_cube_039)
ob_cube_041 = bpy.data.objects.new('Cube.041', me_cube_038)
ob_cube_040 = bpy.data.objects.new('Cube.040', me_cube_038)
ob_cube_039 = bpy.data.objects.new('Cube.039', me_cube_038)
ob_cube_038 = bpy.data.objects.new('Cube.038', me_cube_038)
ob_cube_037 = bpy.data.objects.new('Cube.037', me_cube_037)
ob_cube_023 = bpy.data.objects.new('Cube.023', me_cube_024)
ob_cube_022 = bpy.data.objects.new('Cube.022', me_cube_023)
ob_cube_021 = bpy.data.objects.new('Cube.021', me_cube_022)
ob_cube_015 = bpy.data.objects.new('Cube.015', me_cube_021)
ob_cube_009 = bpy.data.objects.new('Cube.009', me_cube_020)
ob_cube_008 = bpy.data.objects.new('Cube.008', me_cube_019)
ob_cube_006 = bpy.data.objects.new('Cube.006', me_cube_005)
ob_front = bpy.data.objects.new('front', me_cube_003)
ob_side = bpy.data.objects.new('side', me_cube_004)
ob_ref_front = bpy.data.objects.new('ref_front', None)
ob_ref_side = bpy.data.objects.new('ref_side', None)
ob_ref_back = bpy.data.objects.new('ref_back', None)

# ---- transforms, parenting, visibility, modifiers, constraints
ob_cube.location = (0.0, 0.0, 0.0)
ob_cube.use_mesh_mirror_x = True
_m = ob_cube.modifiers.new('Subdivision', 'SUBSURF')
_m.levels = 2
ob_cube_001.location = (0.1904, 0.05718, 1.377)
ob_cube_001.rotation_euler = (-0.1851, 1.142, -0.1687)
ob_cube_001.scale = (0.6903, 0.6903, 0.6903)
_m = ob_cube_001.modifiers.new('Subdivision', 'SUBSURF')
_m = ob_cube_001.modifiers.new('Mirror', 'MIRROR')
_m.mirror_object = ob_empty
ob_cube_002.location = (0.3155, 0.01855, 1.115)
ob_cube_002.rotation_euler = (-0.8399, 1.049, -0.7687)
ob_cube_002.scale = (0.5605, 0.5605, 0.5605)
_m = ob_cube_002.modifiers.new('Subdivision', 'SUBSURF')
_m = ob_cube_002.modifiers.new('Mirror', 'MIRROR')
_m.mirror_object = ob_empty
ob_cube_003.location = (0.09538, 0.02157, 0.747)
ob_cube_003.scale = (0.9083, 0.9083, 0.9083)
_m = ob_cube_003.modifiers.new('Subdivision', 'SUBSURF')
_m.levels = 2
_m = ob_cube_003.modifiers.new('Mirror', 'MIRROR')
_m.mirror_object = ob_empty
ob_cube_004.location = (0.1336, 0.05183, 0.4144)
ob_cube_004.rotation_euler = (-1.724, 1.73, -1.582)
ob_cube_004.scale = (0.5605, 0.5605, 0.5605)
ob_cube_004.use_mesh_mirror_x = True
_m = ob_cube_004.modifiers.new('Subdivision', 'SUBSURF')
_m = ob_cube_004.modifiers.new('Mirror', 'MIRROR')
_m.mirror_object = ob_empty
ob_cube_005.location = (0.0, 0.0, 0.0)
ob_cube_005.use_mesh_mirror_x = True
_m = ob_cube_005.modifiers.new('Subdivision', 'SUBSURF')
_m.levels = 2
ob_roundcube.location = (-1.364e-17, -0.004995, 1.661)
ob_roundcube.scale = (0.5185, 0.5185, 0.5185)
ob_roundcube.use_mesh_mirror_x = True
ob_empty.location = (0.0, 0.0, 0.0)
ob_empty.empty_display_size = 0.15
ob_cube_042.parent = ob_cube_037
ob_cube_042.matrix_parent_inverse = Matrix(((0.6496, 0.672, -0.3557, 0.02212), (0.6835, -0.3113, 0.6602, -1.119), (0.3329, -0.672, -0.6615, 0.4124), (-0.0, 0.0, -0.0, 1.0)))
ob_cube_042.location = (0.5893, -0.1397, 1.019)
ob_cube_042.rotation_euler = (2.575, -0.6831, -1.218)
ob_cube_042.scale = (0.4763, 0.4979, 0.4979)
_m = ob_cube_042.modifiers.new('Subdivision', 'SUBSURF')
_m.render_levels = 1
_m = ob_cube_042.modifiers.new('Mirror', 'MIRROR')
_m.mirror_object = ob_empty
ob_cube_041.parent = ob_cube_037
ob_cube_041.matrix_parent_inverse = Matrix(((0.6496, 0.672, -0.3557, 0.02212), (0.6835, -0.3113, 0.6602, -1.119), (0.3329, -0.672, -0.6615, 0.4124), (-0.0, 0.0, -0.0, 1.0)))
ob_cube_041.location = (0.6955, -0.1103, 0.9579)
ob_cube_041.rotation_euler = (2.672, 0.02339, 1.094)
ob_cube_041.scale = (0.3528, 0.3968, 0.3775)
_m = ob_cube_041.modifiers.new('Subdivision', 'SUBSURF')
_m.render_levels = 1
_m = ob_cube_041.modifiers.new('Mirror', 'MIRROR')
_m.mirror_object = ob_empty
ob_cube_040.parent = ob_cube_037
ob_cube_040.matrix_parent_inverse = Matrix(((0.6496, 0.672, -0.3557, 0.02212), (0.6835, -0.3113, 0.6602, -1.119), (0.3329, -0.672, -0.6615, 0.4124), (-0.0, 0.0, -0.0, 1.0)))
ob_cube_040.location = (0.6894, -0.144, 0.9607)
ob_cube_040.rotation_euler = (2.591, 0.1324, 1.013)
ob_cube_040.scale = (0.3944, 0.4321, 0.4321)
_m = ob_cube_040.modifiers.new('Subdivision', 'SUBSURF')
_m.render_levels = 1
_m = ob_cube_040.modifiers.new('Mirror', 'MIRROR')
_m.mirror_object = ob_empty
ob_cube_039.parent = ob_cube_037
ob_cube_039.matrix_parent_inverse = Matrix(((0.6496, 0.672, -0.3557, 0.02212), (0.6835, -0.3113, 0.6602, -1.119), (0.3329, -0.672, -0.6615, 0.4124), (-0.0, 0.0, -0.0, 1.0)))
ob_cube_039.location = (0.6668, -0.1694, 0.9665)
ob_cube_039.rotation_euler = (2.497, 0.2853, 0.8206)
ob_cube_039.scale = (0.4214, 0.4784, 0.4784)
_m = ob_cube_039.modifiers.new('Subdivision', 'SUBSURF')
_m.render_levels = 1
_m = ob_cube_039.modifiers.new('Mirror', 'MIRROR')
_m.mirror_object = ob_empty
ob_cube_038.parent = ob_cube_037
ob_cube_038.matrix_parent_inverse = Matrix(((0.6496, 0.672, -0.3557, 0.02212), (0.6835, -0.3113, 0.6602, -1.119), (0.3329, -0.672, -0.6615, 0.4124), (-0.0, 0.0, -0.0, 1.0)))
ob_cube_038.location = (0.6397, -0.1887, 0.9797)
ob_cube_038.rotation_euler = (2.444, 0.5196, 0.6954)
ob_cube_038.scale = (0.4238, 0.477, 0.4468)
_m = ob_cube_038.modifiers.new('Subdivision', 'SUBSURF')
_m.render_levels = 1
_m = ob_cube_038.modifiers.new('Mirror', 'MIRROR')
_m.mirror_object = ob_empty
ob_cube_037.location = (0.4253, -0.06478, 0.8678)
ob_cube_037.rotation_euler = (2.829, 0.3874, 1.252)
ob_cube_037.scale = (0.6925, 0.6925, 0.6925)
_m = ob_cube_037.modifiers.new('Subdivision', 'SUBSURF')
_m.levels = 2
_m = ob_cube_037.modifiers.new('Mirror', 'MIRROR')
_m.mirror_object = ob_empty
ob_cube_023.location = (0.1445, -0.08545, 0.01905)
ob_cube_023.rotation_euler = (0.0, -0.0, 0.1265)
ob_cube_023.scale = (0.422, 0.422, 0.422)
_m = ob_cube_023.modifiers.new('Subdivision', 'SUBSURF')
_m = ob_cube_023.modifiers.new('Mirror', 'MIRROR')
_m.mirror_object = ob_empty
ob_cube_022.location = (0.2223, -0.03919, 0.01905)
ob_cube_022.rotation_euler = (0.0, -0.0, 0.1373)
ob_cube_022.scale = (0.2003, 0.2384, 0.2674)
_m = ob_cube_022.modifiers.new('Subdivision', 'SUBSURF')
_m = ob_cube_022.modifiers.new('Mirror', 'MIRROR')
_m.mirror_object = ob_empty
ob_cube_021.location = (0.2094, -0.05555, 0.01905)
ob_cube_021.rotation_euler = (0.0, -0.0, 0.1512)
ob_cube_021.scale = (0.1975, 0.2674, 0.2674)
_m = ob_cube_021.modifiers.new('Subdivision', 'SUBSURF')
_m = ob_cube_021.modifiers.new('Mirror', 'MIRROR')
_m.mirror_object = ob_empty
ob_cube_015.location = (0.1916, -0.07001, 0.01908)
ob_cube_015.rotation_euler = (0.0, -0.0, 0.2294)
ob_cube_015.scale = (0.2194, 0.2884, 0.2884)
_m = ob_cube_015.modifiers.new('Subdivision', 'SUBSURF')
_m = ob_cube_015.modifiers.new('Mirror', 'MIRROR')
_m.mirror_object = ob_empty
ob_cube_009.location = (0.1728, -0.081, 0.01905)
ob_cube_009.rotation_euler = (0.0, -0.0, 0.2613)
ob_cube_009.scale = (0.2371, 0.3153, 0.2971)
_m = ob_cube_009.modifiers.new('Subdivision', 'SUBSURF')
_m = ob_cube_009.modifiers.new('Mirror', 'MIRROR')
_m.mirror_object = ob_empty
ob_cube_008.location = (0.1522, 0.06947, 0.07532)
ob_cube_008.rotation_euler = (0.0, -0.0, 0.1265)
ob_cube_008.scale = (0.9284, 0.9284, 0.9284)
_m = ob_cube_008.modifiers.new('Subdivision', 'SUBSURF')
_m.levels = 2
_m = ob_cube_008.modifiers.new('Mirror', 'MIRROR')
_m.mirror_object = ob_empty
ob_cube_006.location = (1.386e-18, -0.1111, 1.645)
ob_cube_006.rotation_euler = (-0.1723, -3.806e-17, 3.286e-18)
_m = ob_cube_006.modifiers.new('Subdivision', 'SUBSURF')
ob_front.location = (0.0, 2.0, 0.0)
_m = ob_front.modifiers.new('GeometryNodes', 'NODES')
_m.node_group = ng_head_units_tool
_gi = [s.identifier for s in ng_head_units_tool.interface.items_tree if s.item_type == 'SOCKET' and s.in_out == 'INPUT']
_m[_gi[1]] = 1.75  # Height (M)
_m[_gi[2]] = 3  # Width
ob_side.location = (-2.0, 0.0, 0.0)
ob_side.rotation_euler = (0.0, -0.0, 1.571)
_m = ob_side.modifiers.new('GeometryNodes', 'NODES')
_m.node_group = ng_head_units_tool
_gi = [s.identifier for s in ng_head_units_tool.interface.items_tree if s.item_type == 'SOCKET' and s.in_out == 'INPUT']
_m[_gi[1]] = 1.75  # Height (M)
_m[_gi[2]] = 3  # Width
ob_ref_front.location = (0.83, 2.0, 0.0)
ob_ref_front.rotation_euler = (1.571, -0.0, -2.384e-07)
ob_ref_front.scale = (0.8057, 0.8057, 0.8057)
ob_ref_front.empty_display_type = 'IMAGE'
ob_ref_front.empty_display_size = 3.269
ob_ref_front.empty_image_offset = (-0.5, -0.03623)
ob_ref_front.show_empty_image_only_axis_aligned = True
ob_ref_front.use_empty_image_alpha = True
ob_ref_front.empty_image_side = 'FRONT'
ob_ref_side.location = (-3.0, 0.1107, 0.0)
ob_ref_side.rotation_euler = (1.571, -0.0, 1.571)
ob_ref_side.scale = (0.8057, 0.8057, 0.8057)
ob_ref_side.empty_display_type = 'IMAGE'
ob_ref_side.empty_display_size = 3.269
ob_ref_side.empty_image_offset = (-0.5, -0.03623)
ob_ref_side.empty_image_depth = 'BACK'
ob_ref_side.show_empty_image_only_axis_aligned = True
ob_ref_side.empty_image_side = 'FRONT'
ob_ref_side.color = (1.0, 1.0, 1.0, 0.25)
ob_ref_back.location = (0.8058, -1.7, 0.0)
ob_ref_back.rotation_euler = (1.571, -0.0, -3.142)
ob_ref_back.scale = (0.8057, 0.8057, 0.8057)
ob_ref_back.empty_display_type = 'IMAGE'
ob_ref_back.empty_display_size = 3.269
ob_ref_back.empty_image_offset = (-0.5, -0.03623)
ob_ref_back.show_empty_image_only_axis_aligned = True
ob_ref_back.use_empty_image_alpha = True
ob_ref_back.empty_image_side = 'FRONT'

# ---- collection membership
scene.collection.objects.link(ob_cube)
scene.collection.objects.link(ob_cube_001)
scene.collection.objects.link(ob_cube_002)
scene.collection.objects.link(ob_cube_003)
scene.collection.objects.link(ob_cube_004)
scene.collection.objects.link(ob_cube_005)
scene.collection.objects.link(ob_roundcube)
scene.collection.objects.link(ob_empty)
scene.collection.objects.link(ob_cube_042)
scene.collection.objects.link(ob_cube_041)
scene.collection.objects.link(ob_cube_040)
scene.collection.objects.link(ob_cube_039)
scene.collection.objects.link(ob_cube_038)
scene.collection.objects.link(ob_cube_037)
scene.collection.objects.link(ob_cube_023)
scene.collection.objects.link(ob_cube_022)
scene.collection.objects.link(ob_cube_021)
scene.collection.objects.link(ob_cube_015)
scene.collection.objects.link(ob_cube_009)
scene.collection.objects.link(ob_cube_008)
scene.collection.objects.link(ob_cube_006)
col_measure.objects.link(ob_front)
col_measure.objects.link(ob_side)
col_reference.objects.link(ob_ref_front)
col_reference.objects.link(ob_ref_side)
col_reference.objects.link(ob_ref_back)

# ---- scene / render settings (as saved in the file)
scene.frame_start = 1; scene.frame_end = 250; scene.frame_set(1)
scene.render.engine = 'BLENDER_EEVEE_NEXT'
scene.cycles.sampling_pattern = 'TABULATED_SOBOL'
scene.cycles.use_light_tree = False
scene.view_settings.view_transform = 'Filmic'
bpy.context.view_layer.update()

# ---- added for rendering (the .blend has no active camera): camera
cam_auto = bpy.data.cameras.new('AutoCamera')
cam_auto.lens = 50.0
cam_auto.sensor_width = 36.0
cam_auto.clip_end = 1000.0
ob_auto_camera = bpy.data.objects.new('AutoCamera', cam_auto)
scene.collection.objects.link(ob_auto_camera)
ob_auto_camera.location = (2.92586, -3.688, 3.82526)
ob_auto_camera.rotation_euler = (1.09748, -7.21219e-08, 0.694738)
scene.camera = ob_auto_camera
bpy.context.view_layer.update()
